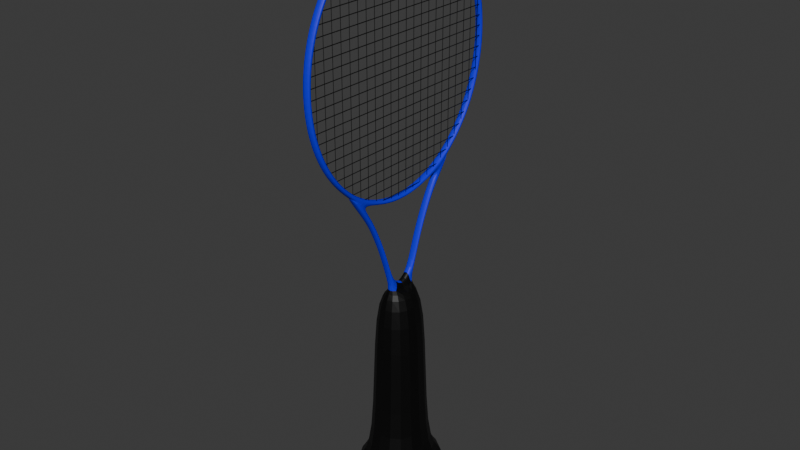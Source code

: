 # Source: Tennis_Racket.blend  (saved by Blender 4.0.36; exported with 4.5.12 LTS)
import bpy
from mathutils import Matrix  # noqa: F401  (used for matrix-valued properties, if any)

bpy.ops.wm.read_factory_settings(use_empty=True)
scene = bpy.context.scene
scene.name = 'Scene'

# ---- collections
col_collection = bpy.data.collections.new('Collection'); scene.collection.children.link(col_collection)

# ---- materials (node trees are filled in below, after node groups)
mat_material_002 = bpy.data.materials.new('Material.002')
mat_material_002.use_transparent_shadow = False
mat_material_003 = bpy.data.materials.new('Material.003')
mat_material_003.use_transparent_shadow = False
mat_material_001 = bpy.data.materials.new('Material.001')
mat_material_001.use_transparent_shadow = False

# ---- material node trees
mat_material_002.use_nodes = True; mat_material_002.node_tree.nodes.clear()
_N = mat_material_002.node_tree.nodes; _L = mat_material_002.node_tree.links
n0 = _N.new('ShaderNodeBsdfPrincipled'); n0.name = 'Principled BSDF'; n0.location = (10, 300)
n0.inputs[0].default_value = (0.0, 0.0, 0.0, 1.0)
n0.inputs[3].default_value = 1.45
n1 = _N.new('ShaderNodeOutputMaterial'); n1.name = 'Material Output'; n1.location = (300, 300)
_L.new(n0.outputs[0], n1.inputs[0])
n1.is_active_output = True
mat_material_003.use_nodes = True; mat_material_003.node_tree.nodes.clear()
_N = mat_material_003.node_tree.nodes; _L = mat_material_003.node_tree.links
n0 = _N.new('ShaderNodeBsdfPrincipled'); n0.name = 'Principled BSDF'; n0.location = (10, 300)
n0.inputs[0].default_value = (0.004054, 0.0, 0.8001, 1.0)
n0.inputs[3].default_value = 1.45
n1 = _N.new('ShaderNodeOutputMaterial'); n1.name = 'Material Output'; n1.location = (300, 300)
_L.new(n0.outputs[0], n1.inputs[0])
n1.is_active_output = True
mat_material_001.use_nodes = True; mat_material_001.node_tree.nodes.clear()
_N = mat_material_001.node_tree.nodes; _L = mat_material_001.node_tree.links
n0 = _N.new('ShaderNodeBsdfPrincipled'); n0.name = 'Principled BSDF'; n0.location = (10, 300)
n0.inputs[0].default_value = (0.0, 0.0, 0.0, 1.0)
n0.inputs[3].default_value = 1.45
n1 = _N.new('ShaderNodeOutputMaterial'); n1.name = 'Material Output'; n1.location = (300, 300)
_L.new(n0.outputs[0], n1.inputs[0])
n1.is_active_output = True

# ---- world
world_world = bpy.data.worlds.new('World'); scene.world = world_world
world_world.use_nodes = True; world_world.node_tree.nodes.clear()
_N = world_world.node_tree.nodes; _L = world_world.node_tree.links
n0 = _N.new('ShaderNodeOutputWorld'); n0.name = 'World Output'; n0.location = (300, 300)
n1 = _N.new('ShaderNodeBackground'); n1.name = 'Background'; n1.location = (10, 300)
n1.inputs[0].default_value = (0.05088, 0.05088, 0.05088, 1.0)
_L.new(n1.outputs[0], n0.inputs[0])
n0.is_active_output = True
world_world.color = (0.05088, 0.05088, 0.05088)
world_world.use_sun_shadow = False
world_world.sun_shadow_jitter_overblur = 0.0

# ---- meshes
me_cylinder = bpy.data.meshes.new('Cylinder')
me_cylinder.from_pydata([(5.96e-08, 1.0, -0.03355), (-5.96e-08, 1.0, 0.03355), (0.2181, 0.9808, -0.03355), (0.2181, 0.9808, 0.03355), (0.4279, 0.9239, -0.03355), (0.4279, 0.9239, 0.03355), (0.6211, 0.8315, -0.03355), (0.6211, 0.8315, 0.03355), (0.7906, 0.7071, -0.03355), (0.7906, 0.7071, 0.03355), (0.9296, 0.5556, -0.03355), (0.9296, 0.5556, 0.03355), (1.033, 0.3827, -0.03355), (1.033, 0.3827, 0.03355), (1.097, 0.1951, -0.03355), (1.097, 0.1951, 0.03355), (1.118, 0.0, -0.03355), (1.118, 0.0, 0.03355), (-1.118, 0.0, -0.03355), (-1.118, 0.0, 0.03355), (-1.097, 0.1951, -0.03355), (-1.097, 0.1951, 0.03355), (-1.033, 0.3827, -0.03355), (-1.033, 0.3827, 0.03355), (-0.9296, 0.5556, -0.03355), (-0.9296, 0.5556, 0.03355), (-0.7906, 0.7071, -0.03355), (-0.7906, 0.7071, 0.03355), (-0.6211, 0.8315, -0.03355), (-0.6211, 0.8315, 0.03355), (-0.4279, 0.9239, -0.03355), (-0.4279, 0.9239, 0.03355), (-0.2181, 0.9808, -0.03355), (-0.2181, 0.9808, 0.03355), (5.96e-08, 0.96, -0.03355), (-5.96e-08, 0.96, 0.03355), (0.2111, 0.9414, -0.03355), (0.2111, 0.9414, 0.03355), (0.4139, 0.8864, -0.03355), (0.4139, 0.8864, 0.03355), (0.6006, 0.7972, -0.03355), (0.6006, 0.7972, 0.03355), (0.7639, 0.6773, -0.03355), (0.7639, 0.6773, 0.03355), (0.8975, 0.5317, -0.03355), (0.8975, 0.5317, 0.03355), (0.9966, 0.3659, -0.03355), (0.9966, 0.3659, 0.03355), (1.057, 0.1864, -0.03355), (1.057, 0.1864, 0.03355), (1.078, 0.0, -0.03355), (1.078, 0.0, 0.03355), (-1.078, 0.0, -0.03355), (-1.078, 0.0, 0.03355), (-1.057, 0.1864, -0.03355), (-1.057, 0.1864, 0.03355), (-0.9966, 0.3659, -0.03355), (-0.9966, 0.3659, 0.03355), (-0.8975, 0.5317, -0.03355), (-0.8975, 0.5317, 0.03355), (-0.7639, 0.6773, -0.03355), (-0.7639, 0.6773, 0.03355), (-0.6006, 0.7972, -0.03355), (-0.6006, 0.7972, 0.03355), (-0.4139, 0.8864, -0.03355), (-0.4139, 0.8864, 0.03355), (-0.2111, 0.9414, -0.03355), (-0.2111, 0.9414, 0.03355), (0.875, 0.6011, 0.03355), (0.875, 0.6011, -0.03355), (1.129, 0.4282, -0.03355), (1.129, 0.4282, 0.03355), (1.049, 0.4256, 0.03355), (0.9091, 0.5727, 0.03355), (0.9091, 0.5727, -0.03355), (1.049, 0.4256, -0.03355), (1.238, 0.3556, 0.03355), (1.238, 0.3556, -0.03355), (1.158, 0.3531, 0.03355), (1.158, 0.3531, -0.03355), (1.417, 0.2689, 0.03355), (1.417, 0.2689, -0.03355), (1.337, 0.2664, 0.03355), (1.337, 0.2664, -0.03355), (1.641, 0.1835, 0.03355), (1.641, 0.1835, -0.03355), (1.561, 0.1809, 0.03355), (1.561, 0.1809, -0.03355), (1.934, 0.09736, 0.03355), (1.934, 0.09736, -0.03355), (1.853, 0.0948, 0.03355), (1.853, 0.0948, -0.03355), (1.934, -0.09468, 0.03355), (1.934, -0.09468, -0.03355), (1.853, -0.09723, 0.03355), (1.853, -0.09723, -0.03355), (1.942, 0.2466, 0.2185), (1.942, 0.2466, -0.2185), (1.942, -0.2439, 0.2185), (1.942, -0.2439, -0.2185), (3.505, 0.2466, 0.2185), (3.505, 0.2466, -0.2185), (3.505, -0.2439, 0.2185), (3.505, -0.2439, -0.2185), (3.55, 0.4325, 0.3841), (3.55, 0.4325, -0.3841), (3.55, -0.4298, 0.3841), (3.55, -0.4298, -0.3841), (3.814, 0.4325, 0.3841), (3.814, 0.4325, -0.3841), (3.814, -0.4298, 0.3841), (3.814, -0.4298, -0.3841), (5.96e-08, -1.0, -0.03355), (-5.96e-08, -1.0, 0.03355), (0.2181, -0.9808, -0.03355), (0.2181, -0.9808, 0.03355), (0.4279, -0.9239, -0.03355), (0.4279, -0.9239, 0.03355), (0.6211, -0.8315, -0.03355), (0.6211, -0.8315, 0.03355), (0.7906, -0.7071, -0.03355), (0.7906, -0.7071, 0.03355), (0.9296, -0.5556, -0.03355), (0.9296, -0.5556, 0.03355), (1.033, -0.3827, -0.03355), (1.033, -0.3827, 0.03355), (1.097, -0.1951, -0.03355), (1.097, -0.1951, 0.03355), (-1.097, -0.1951, -0.03355), (-1.097, -0.1951, 0.03355), (-1.033, -0.3827, -0.03355), (-1.033, -0.3827, 0.03355), (-0.9296, -0.5556, -0.03355), (-0.9296, -0.5556, 0.03355), (-0.7906, -0.7071, -0.03355), (-0.7906, -0.7071, 0.03355), (-0.6211, -0.8315, -0.03355), (-0.6211, -0.8315, 0.03355), (-0.4279, -0.9239, -0.03355), (-0.4279, -0.9239, 0.03355), (-0.2181, -0.9808, -0.03355), (-0.2181, -0.9808, 0.03355), (5.96e-08, -0.96, -0.03355), (-5.96e-08, -0.96, 0.03355), (0.2111, -0.9414, -0.03355), (0.2111, -0.9414, 0.03355), (0.4139, -0.8864, -0.03355), (0.4139, -0.8864, 0.03355), (0.6006, -0.7972, -0.03355), (0.6006, -0.7972, 0.03355), (0.7639, -0.6773, -0.03355), (0.7639, -0.6773, 0.03355), (0.8975, -0.5317, -0.03355), (0.8975, -0.5317, 0.03355), (0.9966, -0.3659, -0.03355), (0.9966, -0.3659, 0.03355), (1.057, -0.1864, -0.03355), (1.057, -0.1864, 0.03355), (-1.057, -0.1864, -0.03355), (-1.057, -0.1864, 0.03355), (-0.9966, -0.3659, -0.03355), (-0.9966, -0.3659, 0.03355), (-0.8975, -0.5317, -0.03355), (-0.8975, -0.5317, 0.03355), (-0.7639, -0.6773, -0.03355), (-0.7639, -0.6773, 0.03355), (-0.6006, -0.7972, -0.03355), (-0.6006, -0.7972, 0.03355), (-0.4139, -0.8864, -0.03355), (-0.4139, -0.8864, 0.03355), (-0.2111, -0.9414, -0.03355), (-0.2111, -0.9414, 0.03355), (0.875, -0.6011, 0.03355), (0.875, -0.6011, -0.03355), (1.129, -0.4282, -0.03355), (1.129, -0.4282, 0.03355), (1.049, -0.4256, 0.03355), (0.9091, -0.5727, 0.03355), (0.9091, -0.5727, -0.03355), (1.049, -0.4256, -0.03355), (1.238, -0.3556, 0.03355), (1.238, -0.3556, -0.03355), (1.158, -0.3531, 0.03355), (1.158, -0.3531, -0.03355), (1.417, -0.2689, 0.03355), (1.417, -0.2689, -0.03355), (1.337, -0.2664, 0.03355), (1.337, -0.2664, -0.03355), (1.641, -0.1835, 0.03355), (1.641, -0.1835, -0.03355), (1.561, -0.1809, 0.03355), (1.561, -0.1809, -0.03355), (1.934, -0.09736, 0.03355), (1.934, -0.09736, -0.03355), (1.853, -0.0948, 0.03355), (1.853, -0.0948, -0.03355), (1.934, 0.09468, 0.03355), (1.934, 0.09468, -0.03355), (1.853, 0.09723, 0.03355), (1.853, 0.09723, -0.03355), (1.942, -0.2466, 0.2185), (1.942, -0.2466, -0.2185), (1.942, 0.2439, 0.2185), (1.942, 0.2439, -0.2185), (3.505, -0.2466, 0.2185), (3.505, -0.2466, -0.2185), (3.505, 0.2439, 0.2185), (3.505, 0.2439, -0.2185), (3.55, -0.4325, 0.3841), (3.55, -0.4325, -0.3841), (3.55, 0.4298, 0.3841), (3.55, 0.4298, -0.3841), (3.814, -0.4325, 0.3841), (3.814, -0.4325, -0.3841), (3.814, 0.4298, 0.3841), (3.814, 0.4298, -0.3841)], [], [(0, 1, 3, 2), (2, 3, 5, 4), (4, 5, 7, 6), (6, 7, 9, 8), (8, 9, 11, 10), (73, 72, 71, 68), (12, 13, 15, 14), (14, 15, 17, 16), (18, 19, 21, 20), (20, 21, 23, 22), (22, 23, 25, 24), (24, 25, 27, 26), (26, 27, 29, 28), (28, 29, 31, 30), (30, 31, 33, 32), (32, 33, 1, 0), (34, 36, 37, 35), (36, 38, 39, 37), (38, 40, 41, 39), (40, 42, 43, 41), (42, 44, 45, 43), (44, 46, 47, 45), (46, 48, 49, 47), (48, 50, 51, 49), (52, 54, 55, 53), (54, 56, 57, 55), (56, 58, 59, 57), (58, 60, 61, 59), (60, 62, 63, 61), (62, 64, 65, 63), (64, 66, 67, 65), (66, 34, 35, 67), (0, 2, 36, 34), (3, 1, 35, 37), (2, 4, 38, 36), (5, 3, 37, 39), (4, 6, 40, 38), (7, 5, 39, 41), (6, 8, 42, 40), (9, 7, 41, 43), (8, 10, 44, 42), (11, 9, 43, 45), (10, 12, 46, 44), (13, 11, 45, 47), (12, 14, 48, 46), (15, 13, 47, 49), (14, 16, 50, 48), (17, 15, 49, 51), (18, 20, 54, 52), (21, 19, 53, 55), (20, 22, 56, 54), (23, 21, 55, 57), (22, 24, 58, 56), (25, 23, 57, 59), (24, 26, 60, 58), (27, 25, 59, 61), (26, 28, 62, 60), (29, 27, 61, 63), (28, 30, 64, 62), (31, 29, 63, 65), (30, 32, 66, 64), (33, 31, 65, 67), (32, 0, 34, 66), (1, 33, 67, 35), (69, 68, 71, 70), (74, 73, 68, 69), (75, 70, 77, 79), (75, 74, 69, 70), (12, 10, 74, 75), (13, 12, 75, 72), (10, 11, 73, 74), (11, 13, 72, 73), (79, 77, 81, 83), (70, 71, 76, 77), (71, 72, 78, 76), (72, 75, 79, 78), (82, 83, 87, 86), (77, 76, 80, 81), (78, 79, 83, 82), (76, 78, 82, 80), (84, 86, 90, 88), (80, 82, 86, 84), (83, 81, 85, 87), (81, 80, 84, 85), (91, 89, 93, 95), (87, 85, 89, 91), (85, 84, 88, 89), (86, 87, 91, 90), (94, 95, 93, 92), (89, 88, 96, 97), (90, 91, 95, 94), (88, 90, 94, 92), (99, 97, 101, 103), (88, 92, 98, 96), (93, 89, 97, 99), (92, 93, 99, 98), (101, 100, 104, 105), (97, 96, 100, 101), (96, 98, 102, 100), (98, 99, 103, 102), (107, 105, 109, 111), (100, 102, 106, 104), (102, 103, 107, 106), (103, 101, 105, 107), (109, 108, 110, 111), (105, 104, 108, 109), (104, 106, 110, 108), (106, 107, 111, 110), (112, 114, 115, 113), (114, 116, 117, 115), (116, 118, 119, 117), (118, 120, 121, 119), (120, 122, 123, 121), (177, 172, 175, 176), (124, 126, 127, 125), (126, 16, 17, 127), (18, 128, 129, 19), (128, 130, 131, 129), (130, 132, 133, 131), (132, 134, 135, 133), (134, 136, 137, 135), (136, 138, 139, 137), (138, 140, 141, 139), (140, 112, 113, 141), (142, 143, 145, 144), (144, 145, 147, 146), (146, 147, 149, 148), (148, 149, 151, 150), (150, 151, 153, 152), (152, 153, 155, 154), (154, 155, 157, 156), (156, 157, 51, 50), (52, 53, 159, 158), (158, 159, 161, 160), (160, 161, 163, 162), (162, 163, 165, 164), (164, 165, 167, 166), (166, 167, 169, 168), (168, 169, 171, 170), (170, 171, 143, 142), (112, 142, 144, 114), (115, 145, 143, 113), (114, 144, 146, 116), (117, 147, 145, 115), (116, 146, 148, 118), (119, 149, 147, 117), (118, 148, 150, 120), (121, 151, 149, 119), (120, 150, 152, 122), (123, 153, 151, 121), (122, 152, 154, 124), (125, 155, 153, 123), (124, 154, 156, 126), (127, 157, 155, 125), (126, 156, 50, 16), (17, 51, 157, 127), (18, 52, 158, 128), (129, 159, 53, 19), (128, 158, 160, 130), (131, 161, 159, 129), (130, 160, 162, 132), (133, 163, 161, 131), (132, 162, 164, 134), (135, 165, 163, 133), (134, 164, 166, 136), (137, 167, 165, 135), (136, 166, 168, 138), (139, 169, 167, 137), (138, 168, 170, 140), (141, 171, 169, 139), (140, 170, 142, 112), (113, 143, 171, 141), (173, 174, 175, 172), (178, 173, 172, 177), (179, 183, 181, 174), (179, 174, 173, 178), (124, 179, 178, 122), (125, 176, 179, 124), (122, 178, 177, 123), (123, 177, 176, 125), (183, 187, 185, 181), (174, 181, 180, 175), (175, 180, 182, 176), (176, 182, 183, 179), (186, 190, 191, 187), (181, 185, 184, 180), (182, 186, 187, 183), (180, 184, 186, 182), (188, 192, 194, 190), (184, 188, 190, 186), (187, 191, 189, 185), (185, 189, 188, 184), (195, 199, 197, 193), (191, 195, 193, 189), (189, 193, 192, 188), (190, 194, 195, 191), (198, 196, 197, 199), (193, 201, 200, 192), (194, 198, 199, 195), (192, 196, 198, 194), (203, 207, 205, 201), (192, 200, 202, 196), (197, 203, 201, 193), (196, 202, 203, 197), (205, 209, 208, 204), (201, 205, 204, 200), (200, 204, 206, 202), (202, 206, 207, 203), (211, 215, 213, 209), (204, 208, 210, 206), (206, 210, 211, 207), (207, 211, 209, 205), (213, 215, 214, 212), (209, 213, 212, 208), (208, 212, 214, 210), (210, 214, 215, 211)])
me_cylinder.polygons.foreach_set('material_index', [1, 1, 1, 1, 1, 1, 1, 1, 1, 1, 1, 1, 1, 1, 1, 1, 1, 1, 1, 1, 1, 1, 1, 1, 1, 1, 1, 1, 1, 1, 1, 1, 1, 1, 1, 1, 1, 1, 1, 1, 1, 1, 1, 1, 1, 1, 1, 1, 1, 1, 1, 1, 1, 1, 1, 1, 1, 1, 1, 1, 1, 1, 1, 1, 1, 1, 1, 1, 1, 1, 1, 1, 1, 1, 1, 1, 1, 1, 1, 1, 1, 1, 1, 1, 0, 1, 1, 1, 0, 0, 0, 0, 0, 0, 0, 0, 0, 0, 0, 0, 0, 0, 0, 0, 0, 0, 0, 0, 1, 1, 1, 1, 1, 1, 1, 1, 1, 1, 1, 1, 1, 1, 1, 1, 1, 1, 1, 1, 1, 1, 1, 1, 1, 1, 1, 1, 1, 1, 1, 1, 1, 1, 1, 1, 1, 1, 1, 1, 1, 1, 1, 1, 1, 1, 1, 1, 1, 1, 1, 1, 1, 1, 1, 1, 1, 1, 1, 1, 1, 1, 1, 1, 1, 1, 1, 1, 1, 1, 1, 1, 1, 1, 1, 1, 1, 1, 1, 1, 1, 1, 1, 1, 0, 1, 1, 1, 0, 0, 1, 0, 0, 0, 0, 0, 0, 0, 0, 0, 0, 0, 0, 0, 0, 0, 0, 0])
_uv = me_cylinder.uv_layers.new(name='UVMap')
_uv.uv.foreach_set('vector', [1.0, 0.0, 1.0, 1.0, 0.9688, 1.0, 0.9688, 0.0, 0.9688, 0.0, 0.9688, 1.0, 0.9375, 1.0, 0.9375, 0.0, 0.9375, 0.0, 0.9375, 1.0, 0.9062, 1.0, 0.9062, 0.0, 0.9062, 0.0, 0.9062, 1.0, 0.875, 1.0, 0.875, 0.0, 0.875, 0.0, 0.875, 1.0, 0.8438, 1.0, 0.8438, 0.0, 0.8429, 1.0, 0.8125, 1.0, 0.8125, 1.0, 0.8438, 1.0, 0.8125, 0.0, 0.8125, 1.0, 0.7812, 1.0, 0.7812, 0.0, 0.7812, 0.0, 0.7812, 1.0, 0.75, 1.0, 0.75, 0.0, 0.25, 0.0, 0.25, 1.0, 0.2188, 1.0, 0.2188, 0.0, 0.2188, 0.0, 0.2188, 1.0, 0.1875, 1.0, 0.1875, 0.0, 0.1875, 0.0, 0.1875, 1.0, 0.1562, 1.0, 0.1562, 0.0, 0.1562, 0.0, 0.1562, 1.0, 0.125, 1.0, 0.125, 0.0, 0.125, 0.0, 0.125, 1.0, 0.09375, 1.0, 0.09375, 0.0, 0.09375, 0.0, 0.09375, 1.0, 0.0625, 1.0, 0.0625, 0.0, 0.0625, 0.0, 0.0625, 1.0, 0.03125, 1.0, 0.03125, 0.0, 0.03125, 0.0, 0.03125, 1.0, 0.0, 1.0, 0.0, 0.0, 1.0, 0.0, 0.9688, 0.0, 0.9688, 1.0, 1.0, 1.0, 0.9688, 0.0, 0.9375, 0.0, 0.9375, 1.0, 0.9688, 1.0, 0.9375, 0.0, 0.9062, 0.0, 0.9062, 1.0, 0.9375, 1.0, 0.9062, 0.0, 0.875, 0.0, 0.875, 1.0, 0.9062, 1.0, 0.875, 0.0, 0.8438, 0.0, 0.8438, 1.0, 0.875, 1.0, 0.8438, 0.0, 0.8125, 0.0, 0.8125, 1.0, 0.8438, 1.0, 0.8125, 0.0, 0.7812, 0.0, 0.7812, 1.0, 0.8125, 1.0, 0.7812, 0.0, 0.75, 0.0, 0.75, 1.0, 0.7812, 1.0, 0.25, 0.0, 0.2188, 0.0, 0.2188, 1.0, 0.25, 1.0, 0.2188, 0.0, 0.1875, 0.0, 0.1875, 1.0, 0.2188, 1.0, 0.1875, 0.0, 0.1562, 0.0, 0.1562, 1.0, 0.1875, 1.0, 0.1562, 0.0, 0.125, 0.0, 0.125, 1.0, 0.1562, 1.0, 0.125, 0.0, 0.09375, 0.0, 0.09375, 1.0, 0.125, 1.0, 0.09375, 0.0, 0.0625, 0.0, 0.0625, 1.0, 0.09375, 1.0, 0.0625, 0.0, 0.03125, 0.0, 0.03125, 1.0, 0.0625, 1.0, 0.03125, 0.0, 0.0, 0.0, 0.0, 1.0, 0.03125, 1.0, 1.0, 0.0, 0.9688, 0.0, 0.9688, 0.0, 1.0, 0.0, 0.9688, 1.0, 1.0, 1.0, 1.0, 1.0, 0.9688, 1.0, 0.9688, 0.0, 0.9375, 0.0, 0.9375, 0.0, 0.9688, 0.0, 0.9375, 1.0, 0.9688, 1.0, 0.9688, 1.0, 0.9375, 1.0, 0.9375, 0.0, 0.9062, 0.0, 0.9062, 0.0, 0.9375, 0.0, 0.9062, 1.0, 0.9375, 1.0, 0.9375, 1.0, 0.9062, 1.0, 0.9062, 0.0, 0.875, 0.0, 0.875, 0.0, 0.9062, 0.0, 0.875, 1.0, 0.9062, 1.0, 0.9062, 1.0, 0.875, 1.0, 0.875, 0.0, 0.8438, 0.0, 0.8438, 0.0, 0.875, 0.0, 0.8438, 1.0, 0.875, 1.0, 0.875, 1.0, 0.8438, 1.0, 0.8438, 0.0, 0.8125, 0.0, 0.8125, 0.0, 0.8438, 0.0, 0.8125, 1.0, 0.8438, 1.0, 0.8438, 1.0, 0.8125, 1.0, 0.8125, 0.0, 0.7812, 0.0, 0.7812, 0.0, 0.8125, 0.0, 0.7812, 1.0, 0.8125, 1.0, 0.8125, 1.0, 0.7812, 1.0, 0.7812, 0.0, 0.75, 0.0, 0.75, 0.0, 0.7812, 0.0, 0.75, 1.0, 0.7812, 1.0, 0.7812, 1.0, 0.75, 1.0, 0.25, 0.0, 0.2188, 0.0, 0.2188, 0.0, 0.25, 0.0, 0.2188, 1.0, 0.25, 1.0, 0.25, 1.0, 0.2188, 1.0, 0.2188, 0.0, 0.1875, 0.0, 0.1875, 0.0, 0.2188, 0.0, 0.1875, 1.0, 0.2188, 1.0, 0.2188, 1.0, 0.1875, 1.0, 0.1875, 0.0, 0.1562, 0.0, 0.1562, 0.0, 0.1875, 0.0, 0.1562, 1.0, 0.1875, 1.0, 0.1875, 1.0, 0.1562, 1.0, 0.1562, 0.0, 0.125, 0.0, 0.125, 0.0, 0.1562, 0.0, 0.125, 1.0, 0.1562, 1.0, 0.1562, 1.0, 0.125, 1.0, 0.125, 0.0, 0.09375, 0.0, 0.09375, 0.0, 0.125, 0.0, 0.09375, 1.0, 0.125, 1.0, 0.125, 1.0, 0.09375, 1.0, 0.09375, 0.0, 0.0625, 0.0, 0.0625, 0.0, 0.09375, 0.0, 0.0625, 1.0, 0.09375, 1.0, 0.09375, 1.0, 0.0625, 1.0, 0.0625, 0.0, 0.03125, 0.0, 0.03125, 0.0, 0.0625, 0.0, 0.03125, 1.0, 0.0625, 1.0, 0.0625, 1.0, 0.03125, 1.0, 0.03125, 0.0, 0.0, 0.0, 0.0, 0.0, 0.03125, 0.0, 0.0, 1.0, 0.03125, 1.0, 0.03125, 1.0, 0.0, 1.0, 0.8438, 0.0, 0.8438, 1.0, 0.8125, 1.0, 0.8125, 0.0, 0.8429, 0.0, 0.8429, 1.0, 0.8438, 1.0, 0.8438, 0.0, 0.8125, 0.0, 0.8125, 0.0, 0.8125, 0.0, 0.8125, 0.0, 0.8125, 0.0, 0.8429, 0.0, 0.8438, 0.0, 0.8125, 0.0, 0.8125, 0.0, 0.8438, 0.0, 0.8429, 0.0, 0.8125, 0.0, 0.8125, 1.0, 0.8125, 0.0, 0.8125, 0.0, 0.8125, 1.0, 0.8438, 0.0, 0.8438, 1.0, 0.8429, 1.0, 0.8429, 0.0, 0.8438, 1.0, 0.8125, 1.0, 0.8125, 1.0, 0.8429, 1.0, 0.8125, 0.0, 0.8125, 0.0, 0.8125, 0.0, 0.8125, 0.0, 0.8125, 0.0, 0.8125, 1.0, 0.8125, 1.0, 0.8125, 0.0, 0.8125, 1.0, 0.8125, 1.0, 0.8125, 1.0, 0.8125, 1.0, 0.8125, 1.0, 0.8125, 0.0, 0.8125, 0.0, 0.8125, 1.0, 0.8125, 1.0, 0.8125, 0.0, 0.8125, 0.0, 0.8125, 1.0, 0.8125, 0.0, 0.8125, 1.0, 0.8125, 1.0, 0.8125, 0.0, 0.8125, 1.0, 0.8125, 0.0, 0.8125, 0.0, 0.8125, 1.0, 0.8125, 1.0, 0.8125, 1.0, 0.8125, 1.0, 0.8125, 1.0, 0.8125, 1.0, 0.8125, 1.0, 0.8125, 1.0, 0.8125, 1.0, 0.8125, 1.0, 0.8125, 1.0, 0.8125, 1.0, 0.8125, 1.0, 0.8125, 0.0, 0.8125, 0.0, 0.8125, 0.0, 0.8125, 0.0, 0.8125, 0.0, 0.8125, 1.0, 0.8125, 1.0, 0.8125, 0.0, 0.8125, 0.0, 0.8125, 0.0, 0.8125, 0.0, 0.8125, 0.0, 0.8125, 0.0, 0.8125, 0.0, 0.8125, 0.0, 0.8125, 0.0, 0.8125, 0.0, 0.8125, 1.0, 0.8125, 1.0, 0.8125, 0.0, 0.8125, 1.0, 0.8125, 0.0, 0.8125, 0.0, 0.8125, 1.0, 0.8125, 1.0, 0.8125, 0.0, 0.8125, 0.0, 0.8125, 1.0, 0.8125, 0.0, 0.8125, 1.0, 0.8125, 1.0, 0.8125, 0.0, 0.8125, 1.0, 0.8125, 0.0, 0.8125, 0.0, 0.8125, 1.0, 0.8125, 1.0, 0.8125, 1.0, 0.8125, 1.0, 0.8125, 1.0, 0.8125, 0.0, 0.8125, 0.0, 0.8125, 0.0, 0.8125, 0.0, 0.8125, 1.0, 0.8125, 1.0, 0.8125, 1.0, 0.8125, 1.0, 0.8125, 0.0, 0.8125, 0.0, 0.8125, 0.0, 0.8125, 0.0, 0.8125, 1.0, 0.8125, 0.0, 0.8125, 0.0, 0.8125, 1.0, 0.8125, 0.0, 0.8125, 1.0, 0.8125, 1.0, 0.8125, 0.0, 0.8125, 0.0, 0.8125, 1.0, 0.8125, 1.0, 0.8125, 0.0, 0.8125, 1.0, 0.8125, 1.0, 0.8125, 1.0, 0.8125, 1.0, 0.8125, 1.0, 0.8125, 0.0, 0.8125, 0.0, 0.8125, 1.0, 0.8125, 0.0, 0.8125, 0.0, 0.8125, 0.0, 0.8125, 0.0, 0.8125, 1.0, 0.8125, 1.0, 0.8125, 1.0, 0.8125, 1.0, 0.8125, 1.0, 0.8125, 0.0, 0.8125, 0.0, 0.8125, 1.0, 0.8125, 0.0, 0.8125, 0.0, 0.8125, 0.0, 0.8125, 0.0, 0.8125, 0.0, 0.8125, 1.0, 0.8125, 1.0, 0.8125, 0.0, 0.8125, 0.0, 0.8125, 1.0, 0.8125, 1.0, 0.8125, 0.0, 0.8125, 1.0, 0.8125, 1.0, 0.8125, 1.0, 0.8125, 1.0, 0.8125, 1.0, 0.8125, 0.0, 0.8125, 0.0, 0.8125, 1.0, 1.0, 0.0, 0.9688, 0.0, 0.9688, 1.0, 1.0, 1.0, 0.9688, 0.0, 0.9375, 0.0, 0.9375, 1.0, 0.9688, 1.0, 0.9375, 0.0, 0.9062, 0.0, 0.9062, 1.0, 0.9375, 1.0, 0.9062, 0.0, 0.875, 0.0, 0.875, 1.0, 0.9062, 1.0, 0.875, 0.0, 0.8438, 0.0, 0.8438, 1.0, 0.875, 1.0, 0.8429, 1.0, 0.8438, 1.0, 0.8125, 1.0, 0.8125, 1.0, 0.8125, 0.0, 0.7812, 0.0, 0.7812, 1.0, 0.8125, 1.0, 0.7812, 0.0, 0.75, 0.0, 0.75, 1.0, 0.7812, 1.0, 0.25, 0.0, 0.2188, 0.0, 0.2188, 1.0, 0.25, 1.0, 0.2188, 0.0, 0.1875, 0.0, 0.1875, 1.0, 0.2188, 1.0, 0.1875, 0.0, 0.1562, 0.0, 0.1562, 1.0, 0.1875, 1.0, 0.1562, 0.0, 0.125, 0.0, 0.125, 1.0, 0.1562, 1.0, 0.125, 0.0, 0.09375, 0.0, 0.09375, 1.0, 0.125, 1.0, 0.09375, 0.0, 0.0625, 0.0, 0.0625, 1.0, 0.09375, 1.0, 0.0625, 0.0, 0.03125, 0.0, 0.03125, 1.0, 0.0625, 1.0, 0.03125, 0.0, 0.0, 0.0, 0.0, 1.0, 0.03125, 1.0, 1.0, 0.0, 1.0, 1.0, 0.9688, 1.0, 0.9688, 0.0, 0.9688, 0.0, 0.9688, 1.0, 0.9375, 1.0, 0.9375, 0.0, 0.9375, 0.0, 0.9375, 1.0, 0.9062, 1.0, 0.9062, 0.0, 0.9062, 0.0, 0.9062, 1.0, 0.875, 1.0, 0.875, 0.0, 0.875, 0.0, 0.875, 1.0, 0.8438, 1.0, 0.8438, 0.0, 0.8438, 0.0, 0.8438, 1.0, 0.8125, 1.0, 0.8125, 0.0, 0.8125, 0.0, 0.8125, 1.0, 0.7812, 1.0, 0.7812, 0.0, 0.7812, 0.0, 0.7812, 1.0, 0.75, 1.0, 0.75, 0.0, 0.25, 0.0, 0.25, 1.0, 0.2188, 1.0, 0.2188, 0.0, 0.2188, 0.0, 0.2188, 1.0, 0.1875, 1.0, 0.1875, 0.0, 0.1875, 0.0, 0.1875, 1.0, 0.1562, 1.0, 0.1562, 0.0, 0.1562, 0.0, 0.1562, 1.0, 0.125, 1.0, 0.125, 0.0, 0.125, 0.0, 0.125, 1.0, 0.09375, 1.0, 0.09375, 0.0, 0.09375, 0.0, 0.09375, 1.0, 0.0625, 1.0, 0.0625, 0.0, 0.0625, 0.0, 0.0625, 1.0, 0.03125, 1.0, 0.03125, 0.0, 0.03125, 0.0, 0.03125, 1.0, 0.0, 1.0, 0.0, 0.0, 1.0, 0.0, 1.0, 0.0, 0.9688, 0.0, 0.9688, 0.0, 0.9688, 1.0, 0.9688, 1.0, 1.0, 1.0, 1.0, 1.0, 0.9688, 0.0, 0.9688, 0.0, 0.9375, 0.0, 0.9375, 0.0, 0.9375, 1.0, 0.9375, 1.0, 0.9688, 1.0, 0.9688, 1.0, 0.9375, 0.0, 0.9375, 0.0, 0.9062, 0.0, 0.9062, 0.0, 0.9062, 1.0, 0.9062, 1.0, 0.9375, 1.0, 0.9375, 1.0, 0.9062, 0.0, 0.9062, 0.0, 0.875, 0.0, 0.875, 0.0, 0.875, 1.0, 0.875, 1.0, 0.9062, 1.0, 0.9062, 1.0, 0.875, 0.0, 0.875, 0.0, 0.8438, 0.0, 0.8438, 0.0, 0.8438, 1.0, 0.8438, 1.0, 0.875, 1.0, 0.875, 1.0, 0.8438, 0.0, 0.8438, 0.0, 0.8125, 0.0, 0.8125, 0.0, 0.8125, 1.0, 0.8125, 1.0, 0.8438, 1.0, 0.8438, 1.0, 0.8125, 0.0, 0.8125, 0.0, 0.7812, 0.0, 0.7812, 0.0, 0.7812, 1.0, 0.7812, 1.0, 0.8125, 1.0, 0.8125, 1.0, 0.7812, 0.0, 0.7812, 0.0, 0.75, 0.0, 0.75, 0.0, 0.75, 1.0, 0.75, 1.0, 0.7812, 1.0, 0.7812, 1.0, 0.25, 0.0, 0.25, 0.0, 0.2188, 0.0, 0.2188, 0.0, 0.2188, 1.0, 0.2188, 1.0, 0.25, 1.0, 0.25, 1.0, 0.2188, 0.0, 0.2188, 0.0, 0.1875, 0.0, 0.1875, 0.0, 0.1875, 1.0, 0.1875, 1.0, 0.2188, 1.0, 0.2188, 1.0, 0.1875, 0.0, 0.1875, 0.0, 0.1562, 0.0, 0.1562, 0.0, 0.1562, 1.0, 0.1562, 1.0, 0.1875, 1.0, 0.1875, 1.0, 0.1562, 0.0, 0.1562, 0.0, 0.125, 0.0, 0.125, 0.0, 0.125, 1.0, 0.125, 1.0, 0.1562, 1.0, 0.1562, 1.0, 0.125, 0.0, 0.125, 0.0, 0.09375, 0.0, 0.09375, 0.0, 0.09375, 1.0, 0.09375, 1.0, 0.125, 1.0, 0.125, 1.0, 0.09375, 0.0, 0.09375, 0.0, 0.0625, 0.0, 0.0625, 0.0, 0.0625, 1.0, 0.0625, 1.0, 0.09375, 1.0, 0.09375, 1.0, 0.0625, 0.0, 0.0625, 0.0, 0.03125, 0.0, 0.03125, 0.0, 0.03125, 1.0, 0.03125, 1.0, 0.0625, 1.0, 0.0625, 1.0, 0.03125, 0.0, 0.03125, 0.0, 0.0, 0.0, 0.0, 0.0, 0.0, 1.0, 0.0, 1.0, 0.03125, 1.0, 0.03125, 1.0, 0.8438, 0.0, 0.8125, 0.0, 0.8125, 1.0, 0.8438, 1.0, 0.8429, 0.0, 0.8438, 0.0, 0.8438, 1.0, 0.8429, 1.0, 0.8125, 0.0, 0.8125, 0.0, 0.8125, 0.0, 0.8125, 0.0, 0.8125, 0.0, 0.8125, 0.0, 0.8438, 0.0, 0.8429, 0.0, 0.8125, 0.0, 0.8125, 0.0, 0.8429, 0.0, 0.8438, 0.0, 0.8125, 1.0, 0.8125, 1.0, 0.8125, 0.0, 0.8125, 0.0, 0.8438, 0.0, 0.8429, 0.0, 0.8429, 1.0, 0.8438, 1.0, 0.8438, 1.0, 0.8429, 1.0, 0.8125, 1.0, 0.8125, 1.0, 0.8125, 0.0, 0.8125, 0.0, 0.8125, 0.0, 0.8125, 0.0, 0.8125, 0.0, 0.8125, 0.0, 0.8125, 1.0, 0.8125, 1.0, 0.8125, 1.0, 0.8125, 1.0, 0.8125, 1.0, 0.8125, 1.0, 0.8125, 1.0, 0.8125, 1.0, 0.8125, 0.0, 0.8125, 0.0, 0.8125, 1.0, 0.8125, 1.0, 0.8125, 0.0, 0.8125, 0.0, 0.8125, 0.0, 0.8125, 0.0, 0.8125, 1.0, 0.8125, 1.0, 0.8125, 1.0, 0.8125, 1.0, 0.8125, 0.0, 0.8125, 0.0, 0.8125, 1.0, 0.8125, 1.0, 0.8125, 1.0, 0.8125, 1.0, 0.8125, 1.0, 0.8125, 1.0, 0.8125, 1.0, 0.8125, 1.0, 0.8125, 1.0, 0.8125, 1.0, 0.8125, 1.0, 0.8125, 1.0, 0.8125, 0.0, 0.8125, 0.0, 0.8125, 0.0, 0.8125, 0.0, 0.8125, 0.0, 0.8125, 0.0, 0.8125, 1.0, 0.8125, 1.0, 0.8125, 0.0, 0.8125, 0.0, 0.8125, 0.0, 0.8125, 0.0, 0.8125, 0.0, 0.8125, 0.0, 0.8125, 0.0, 0.8125, 0.0, 0.8125, 0.0, 0.8125, 0.0, 0.8125, 1.0, 0.8125, 1.0, 0.8125, 1.0, 0.8125, 1.0, 0.8125, 0.0, 0.8125, 0.0, 0.8125, 1.0, 0.8125, 1.0, 0.8125, 0.0, 0.8125, 0.0, 0.8125, 0.0, 0.8125, 0.0, 0.8125, 1.0, 0.8125, 1.0, 0.8125, 1.0, 0.8125, 1.0, 0.8125, 0.0, 0.8125, 0.0, 0.8125, 1.0, 0.8125, 1.0, 0.8125, 1.0, 0.8125, 1.0, 0.8125, 0.0, 0.8125, 0.0, 0.8125, 0.0, 0.8125, 0.0, 0.8125, 1.0, 0.8125, 1.0, 0.8125, 1.0, 0.8125, 1.0, 0.8125, 0.0, 0.8125, 0.0, 0.8125, 0.0, 0.8125, 0.0, 0.8125, 1.0, 0.8125, 1.0, 0.8125, 0.0, 0.8125, 0.0, 0.8125, 0.0, 0.8125, 0.0, 0.8125, 1.0, 0.8125, 1.0, 0.8125, 0.0, 0.8125, 0.0, 0.8125, 1.0, 0.8125, 1.0, 0.8125, 1.0, 0.8125, 1.0, 0.8125, 1.0, 0.8125, 1.0, 0.8125, 1.0, 0.8125, 1.0, 0.8125, 0.0, 0.8125, 0.0, 0.8125, 0.0, 0.8125, 0.0, 0.8125, 0.0, 0.8125, 0.0, 0.8125, 1.0, 0.8125, 1.0, 0.8125, 1.0, 0.8125, 1.0, 0.8125, 1.0, 0.8125, 1.0, 0.8125, 0.0, 0.8125, 0.0, 0.8125, 0.0, 0.8125, 0.0, 0.8125, 0.0, 0.8125, 0.0, 0.8125, 0.0, 0.8125, 0.0, 0.8125, 1.0, 0.8125, 1.0, 0.8125, 0.0, 0.8125, 0.0, 0.8125, 1.0, 0.8125, 1.0, 0.8125, 1.0, 0.8125, 1.0, 0.8125, 1.0, 0.8125, 1.0, 0.8125, 1.0, 0.8125, 1.0, 0.8125, 0.0, 0.8125, 0.0])
me_cylinder.materials.append(mat_material_002)
me_cylinder.materials.append(mat_material_003)
me_cylinder.update()
me_plane = bpy.data.meshes.new('Plane')
me_plane.from_pydata([(0.3103, -0.913, 0.0), (0.2414, -0.913, 0.0), (0.1724, -0.913, 0.0), (0.1034, -0.913, 0.0), (0.03448, -0.913, 0.0), (-0.03448, -0.913, 0.0), (-0.1034, -0.913, 0.0), (-0.1724, -0.913, 0.0), (-0.2414, -0.913, 0.0), (-0.3103, -0.913, 0.0), (0.4483, -0.8261, 0.0), (0.3793, -0.8261, 0.0), (0.3103, -0.8261, 0.0), (0.2414, -0.8261, 0.0), (0.1724, -0.8261, 0.0), (0.1034, -0.8261, 0.0), (0.03448, -0.8261, 0.0), (-0.03448, -0.8261, 0.0), (-0.1034, -0.8261, 0.0), (-0.1724, -0.8261, 0.0), (-0.2414, -0.8261, 0.0), (-0.3103, -0.8261, 0.0), (-0.3793, -0.8261, 0.0), (-0.4483, -0.8261, 0.0), (0.5862, -0.7391, 0.0), (0.5172, -0.7391, 0.0), (0.4483, -0.7391, 0.0), (0.3793, -0.7391, 0.0), (0.3103, -0.7391, 0.0), (0.2414, -0.7391, 0.0), (0.1724, -0.7391, 0.0), (0.1034, -0.7391, 0.0), (0.03448, -0.7391, 0.0), (-0.03448, -0.7391, 0.0), (-0.1034, -0.7391, 0.0), (-0.1724, -0.7391, 0.0), (-0.2414, -0.7391, 0.0), (-0.3103, -0.7391, 0.0), (-0.3793, -0.7391, 0.0), (-0.4483, -0.7391, 0.0), (-0.5172, -0.7391, 0.0), (-0.5862, -0.7391, 0.0), (0.6552, -0.6522, 0.0), (0.5862, -0.6522, 0.0), (0.5172, -0.6522, 0.0), (0.4483, -0.6522, 0.0), (0.3793, -0.6522, 0.0), (0.3103, -0.6522, 0.0), (0.2414, -0.6522, 0.0), (0.1724, -0.6522, 0.0), (0.1034, -0.6522, 0.0), (0.03448, -0.6522, 0.0), (-0.03448, -0.6522, 0.0), (-0.1034, -0.6522, 0.0), (-0.1724, -0.6522, 0.0), (-0.2414, -0.6522, 0.0), (-0.3103, -0.6522, 0.0), (-0.3793, -0.6522, 0.0), (-0.4483, -0.6522, 0.0), (-0.5172, -0.6522, 0.0), (-0.5862, -0.6522, 0.0), (-0.6552, -0.6522, 0.0), (0.7241, -0.5652, 0.0), (0.6552, -0.5652, 0.0), (0.5862, -0.5652, 0.0), (0.5172, -0.5652, 0.0), (0.4483, -0.5652, 0.0), (0.3793, -0.5652, 0.0), (0.3103, -0.5652, 0.0), (0.2414, -0.5652, 0.0), (0.1724, -0.5652, 0.0), (0.1034, -0.5652, 0.0), (0.03448, -0.5652, 0.0), (-0.03448, -0.5652, 0.0), (-0.1034, -0.5652, 0.0), (-0.1724, -0.5652, 0.0), (-0.2414, -0.5652, 0.0), (-0.3103, -0.5652, 0.0), (-0.3793, -0.5652, 0.0), (-0.4483, -0.5652, 0.0), (-0.5172, -0.5652, 0.0), (-0.5862, -0.5652, 0.0), (-0.6552, -0.5652, 0.0), (-0.7241, -0.5652, 0.0), (0.7931, -0.4783, 0.0), (0.7241, -0.4783, 0.0), (0.6552, -0.4783, 0.0), (0.5862, -0.4783, 0.0), (0.5172, -0.4783, 0.0), (0.4483, -0.4783, 0.0), (0.3793, -0.4783, 0.0), (0.3103, -0.4783, 0.0), (0.2414, -0.4783, 0.0), (0.1724, -0.4783, 0.0), (0.1034, -0.4783, 0.0), (0.03448, -0.4783, 0.0), (-0.03448, -0.4783, 0.0), (-0.1034, -0.4783, 0.0), (-0.1724, -0.4783, 0.0), (-0.2414, -0.4783, 0.0), (-0.3103, -0.4783, 0.0), (-0.3793, -0.4783, 0.0), (-0.4483, -0.4783, 0.0), (-0.5172, -0.4783, 0.0), (-0.5862, -0.4783, 0.0), (-0.6552, -0.4783, 0.0), (-0.7241, -0.4783, 0.0), (0.7931, -0.3913, 0.0), (0.7241, -0.3913, 0.0), (0.6552, -0.3913, 0.0), (0.5862, -0.3913, 0.0), (0.5172, -0.3913, 0.0), (0.4483, -0.3913, 0.0), (0.3793, -0.3913, 0.0), (0.3103, -0.3913, 0.0), (0.2414, -0.3913, 0.0), (0.1724, -0.3913, 0.0), (0.1034, -0.3913, 0.0), (0.03448, -0.3913, 0.0), (-0.03448, -0.3913, 0.0), (-0.1034, -0.3913, 0.0), (-0.1724, -0.3913, 0.0), (-0.2414, -0.3913, 0.0), (-0.3103, -0.3913, 0.0), (-0.3793, -0.3913, 0.0), (-0.4483, -0.3913, 0.0), (-0.5172, -0.3913, 0.0), (-0.5862, -0.3913, 0.0), (-0.6552, -0.3913, 0.0), (-0.7241, -0.3913, 0.0), (-0.7931, -0.3913, 0.0), (0.8621, -0.3043, 0.0), (0.7931, -0.3043, 0.0), (0.7241, -0.3043, 0.0), (0.6552, -0.3043, 0.0), (0.5862, -0.3043, 0.0), (0.5172, -0.3043, 0.0), (0.4483, -0.3043, 0.0), (0.3793, -0.3043, 0.0), (0.3103, -0.3043, 0.0), (0.2414, -0.3043, 0.0), (0.1724, -0.3043, 0.0), (0.1034, -0.3043, 0.0), (0.03448, -0.3043, 0.0), (-0.03448, -0.3043, 0.0), (-0.1034, -0.3043, 0.0), (-0.1724, -0.3043, 0.0), (-0.2414, -0.3043, 0.0), (-0.3103, -0.3043, 0.0), (-0.3793, -0.3043, 0.0), (-0.4483, -0.3043, 0.0), (-0.5172, -0.3043, 0.0), (-0.5862, -0.3043, 0.0), (-0.6552, -0.3043, 0.0), (-0.7241, -0.3043, 0.0), (-0.7931, -0.3043, 0.0), (0.8621, -0.2174, 0.0), (0.7931, -0.2174, 0.0), (0.7241, -0.2174, 0.0), (0.6552, -0.2174, 0.0), (0.5862, -0.2174, 0.0), (0.5172, -0.2174, 0.0), (0.4483, -0.2174, 0.0), (0.3793, -0.2174, 0.0), (0.3103, -0.2174, 0.0), (0.2414, -0.2174, 0.0), (0.1724, -0.2174, 0.0), (0.1034, -0.2174, 0.0), (0.03448, -0.2174, 0.0), (-0.03448, -0.2174, 0.0), (-0.1034, -0.2174, 0.0), (-0.1724, -0.2174, 0.0), (-0.2414, -0.2174, 0.0), (-0.3103, -0.2174, 0.0), (-0.3793, -0.2174, 0.0), (-0.4483, -0.2174, 0.0), (-0.5172, -0.2174, 0.0), (-0.5862, -0.2174, 0.0), (-0.6552, -0.2174, 0.0), (-0.7241, -0.2174, 0.0), (-0.7931, -0.2174, 0.0), (-0.8621, -0.2174, 0.0), (0.8621, -0.1304, 0.0), (0.7931, -0.1304, 0.0), (0.7241, -0.1304, 0.0), (0.6552, -0.1304, 0.0), (0.5862, -0.1304, 0.0), (0.5172, -0.1304, 0.0), (0.4483, -0.1304, 0.0), (0.3793, -0.1304, 0.0), (0.3103, -0.1304, 0.0), (0.2414, -0.1304, 0.0), (0.1724, -0.1304, 0.0), (0.1034, -0.1304, 0.0), (0.03448, -0.1304, 0.0), (-0.03448, -0.1304, 0.0), (-0.1034, -0.1304, 0.0), (-0.1724, -0.1304, 0.0), (-0.2414, -0.1304, 0.0), (-0.3103, -0.1304, 0.0), (-0.3793, -0.1304, 0.0), (-0.4483, -0.1304, 0.0), (-0.5172, -0.1304, 0.0), (-0.5862, -0.1304, 0.0), (-0.6552, -0.1304, 0.0), (-0.7241, -0.1304, 0.0), (-0.7931, -0.1304, 0.0), (-0.8621, -0.1304, 0.0), (0.8621, -0.04348, 0.0), (0.7931, -0.04348, 0.0), (0.7241, -0.04348, 0.0), (0.6552, -0.04348, 0.0), (0.5862, -0.04348, 0.0), (0.5172, -0.04348, 0.0), (0.4483, -0.04348, 0.0), (0.3793, -0.04348, 0.0), (0.3103, -0.04348, 0.0), (0.2414, -0.04348, 0.0), (0.1724, -0.04348, 0.0), (0.1034, -0.04348, 0.0), (0.03448, -0.04348, 0.0), (-0.03448, -0.04348, 0.0), (-0.1034, -0.04348, 0.0), (-0.1724, -0.04348, 0.0), (-0.2414, -0.04348, 0.0), (-0.3103, -0.04348, 0.0), (-0.3793, -0.04348, 0.0), (-0.4483, -0.04348, 0.0), (-0.5172, -0.04348, 0.0), (-0.5862, -0.04348, 0.0), (-0.6552, -0.04348, 0.0), (-0.7241, -0.04348, 0.0), (-0.7931, -0.04348, 0.0), (-0.8621, -0.04348, 0.0), (0.8621, 0.04348, 0.0), (0.7931, 0.04348, 0.0), (0.7241, 0.04348, 0.0), (0.6552, 0.04348, 0.0), (0.5862, 0.04348, 0.0), (0.5172, 0.04348, 0.0), (0.4483, 0.04348, 0.0), (0.3793, 0.04348, 0.0), (0.3103, 0.04348, 0.0), (0.2414, 0.04348, 0.0), (0.1724, 0.04348, 0.0), (0.1034, 0.04348, 0.0), (0.03448, 0.04348, 0.0), (-0.03448, 0.04348, 0.0), (-0.1034, 0.04348, 0.0), (-0.1724, 0.04348, 0.0), (-0.2414, 0.04348, 0.0), (-0.3103, 0.04348, 0.0), (-0.3793, 0.04348, 0.0), (-0.4483, 0.04348, 0.0), (-0.5172, 0.04348, 0.0), (-0.5862, 0.04348, 0.0), (-0.6552, 0.04348, 0.0), (-0.7241, 0.04348, 0.0), (-0.7931, 0.04348, 0.0), (-0.8621, 0.04348, 0.0), (0.8621, 0.1304, 0.0), (0.7931, 0.1304, 0.0), (0.7241, 0.1304, 0.0), (0.6552, 0.1304, 0.0), (0.5862, 0.1304, 0.0), (0.5172, 0.1304, 0.0), (0.4483, 0.1304, 0.0), (0.3793, 0.1304, 0.0), (0.3103, 0.1304, 0.0), (0.2414, 0.1304, 0.0), (0.1724, 0.1304, 0.0), (0.1034, 0.1304, 0.0), (0.03448, 0.1304, 0.0), (-0.03448, 0.1304, 0.0), (-0.1034, 0.1304, 0.0), (-0.1724, 0.1304, 0.0), (-0.2414, 0.1304, 0.0), (-0.3103, 0.1304, 0.0), (-0.3793, 0.1304, 0.0), (-0.4483, 0.1304, 0.0), (-0.5172, 0.1304, 0.0), (-0.5862, 0.1304, 0.0), (-0.6552, 0.1304, 0.0), (-0.7241, 0.1304, 0.0), (-0.7931, 0.1304, 0.0), (-0.8621, 0.1304, 0.0), (0.8621, 0.2174, 0.0), (0.7931, 0.2174, 0.0), (0.7241, 0.2174, 0.0), (0.6552, 0.2174, 0.0), (0.5862, 0.2174, 0.0), (0.5172, 0.2174, 0.0), (0.4483, 0.2174, 0.0), (0.3793, 0.2174, 0.0), (0.3103, 0.2174, 0.0), (0.2414, 0.2174, 0.0), (0.1724, 0.2174, 0.0), (0.1034, 0.2174, 0.0), (0.03448, 0.2174, 0.0), (-0.03448, 0.2174, 0.0), (-0.1034, 0.2174, 0.0), (-0.1724, 0.2174, 0.0), (-0.2414, 0.2174, 0.0), (-0.3103, 0.2174, 0.0), (-0.3793, 0.2174, 0.0), (-0.4483, 0.2174, 0.0), (-0.5172, 0.2174, 0.0), (-0.5862, 0.2174, 0.0), (-0.6552, 0.2174, 0.0), (-0.7241, 0.2174, 0.0), (-0.7931, 0.2174, 0.0), (-0.8621, 0.2174, 0.0), (0.8621, 0.3043, 0.0), (0.7931, 0.3043, 0.0), (0.7241, 0.3043, 0.0), (0.6552, 0.3043, 0.0), (0.5862, 0.3043, 0.0), (0.5172, 0.3043, 0.0), (0.4483, 0.3043, 0.0), (0.3793, 0.3043, 0.0), (0.3103, 0.3043, 0.0), (0.2414, 0.3043, 0.0), (0.1724, 0.3043, 0.0), (0.1034, 0.3043, 0.0), (0.03448, 0.3043, 0.0), (-0.03448, 0.3043, 0.0), (-0.1034, 0.3043, 0.0), (-0.1724, 0.3043, 0.0), (-0.2414, 0.3043, 0.0), (-0.3103, 0.3043, 0.0), (-0.3793, 0.3043, 0.0), (-0.4483, 0.3043, 0.0), (-0.5172, 0.3043, 0.0), (-0.5862, 0.3043, 0.0), (-0.6552, 0.3043, 0.0), (-0.7241, 0.3043, 0.0), (-0.7931, 0.3043, 0.0), (0.7931, 0.3913, 0.0), (0.7241, 0.3913, 0.0), (0.6552, 0.3913, 0.0), (0.5862, 0.3913, 0.0), (0.5172, 0.3913, 0.0), (0.4483, 0.3913, 0.0), (0.3793, 0.3913, 0.0), (0.3103, 0.3913, 0.0), (0.2414, 0.3913, 0.0), (0.1724, 0.3913, 0.0), (0.1034, 0.3913, 0.0), (0.03448, 0.3913, 0.0), (-0.03448, 0.3913, 0.0), (-0.1034, 0.3913, 0.0), (-0.1724, 0.3913, 0.0), (-0.2414, 0.3913, 0.0), (-0.3103, 0.3913, 0.0), (-0.3793, 0.3913, 0.0), (-0.4483, 0.3913, 0.0), (-0.5172, 0.3913, 0.0), (-0.5862, 0.3913, 0.0), (-0.6552, 0.3913, 0.0), (-0.7241, 0.3913, 0.0), (-0.7931, 0.3913, 0.0), (0.7931, 0.4783, 0.0), (0.7241, 0.4783, 0.0), (0.6552, 0.4783, 0.0), (0.5862, 0.4783, 0.0), (0.5172, 0.4783, 0.0), (0.4483, 0.4783, 0.0), (0.3793, 0.4783, 0.0), (0.3103, 0.4783, 0.0), (0.2414, 0.4783, 0.0), (0.1724, 0.4783, 0.0), (0.1034, 0.4783, 0.0), (0.03448, 0.4783, 0.0), (-0.03448, 0.4783, 0.0), (-0.1034, 0.4783, 0.0), (-0.1724, 0.4783, 0.0), (-0.2414, 0.4783, 0.0), (-0.3103, 0.4783, 0.0), (-0.3793, 0.4783, 0.0), (-0.4483, 0.4783, 0.0), (-0.5172, 0.4783, 0.0), (-0.5862, 0.4783, 0.0), (-0.6552, 0.4783, 0.0), (-0.7241, 0.4783, 0.0), (0.7241, 0.5652, 0.0), (0.6552, 0.5652, 0.0), (0.5862, 0.5652, 0.0), (0.5172, 0.5652, 0.0), (0.4483, 0.5652, 0.0), (0.3793, 0.5652, 0.0), (0.3103, 0.5652, 0.0), (0.2414, 0.5652, 0.0), (0.1724, 0.5652, 0.0), (0.1034, 0.5652, 0.0), (0.03448, 0.5652, 0.0), (-0.03448, 0.5652, 0.0), (-0.1034, 0.5652, 0.0), (-0.1724, 0.5652, 0.0), (-0.2414, 0.5652, 0.0), (-0.3103, 0.5652, 0.0), (-0.3793, 0.5652, 0.0), (-0.4483, 0.5652, 0.0), (-0.5172, 0.5652, 0.0), (-0.5862, 0.5652, 0.0), (-0.6552, 0.5652, 0.0), (-0.7241, 0.5652, 0.0), (0.6552, 0.6522, 0.0), (0.5862, 0.6522, 0.0), (0.5172, 0.6522, 0.0), (0.4483, 0.6522, 0.0), (0.3793, 0.6522, 0.0), (0.3103, 0.6522, 0.0), (0.2414, 0.6522, 0.0), (0.1724, 0.6522, 0.0), (0.1034, 0.6522, 0.0), (0.03448, 0.6522, 0.0), (-0.03448, 0.6522, 0.0), (-0.1034, 0.6522, 0.0), (-0.1724, 0.6522, 0.0), (-0.2414, 0.6522, 0.0), (-0.3103, 0.6522, 0.0), (-0.3793, 0.6522, 0.0), (-0.4483, 0.6522, 0.0), (-0.5172, 0.6522, 0.0), (-0.5862, 0.6522, 0.0), (-0.6552, 0.6522, 0.0), (0.5862, 0.7391, 0.0), (0.5172, 0.7391, 0.0), (0.4483, 0.7391, 0.0), (0.3793, 0.7391, 0.0), (0.3103, 0.7391, 0.0), (0.2414, 0.7391, 0.0), (0.1724, 0.7391, 0.0), (0.1034, 0.7391, 0.0), (0.03448, 0.7391, 0.0), (-0.03448, 0.7391, 0.0), (-0.1034, 0.7391, 0.0), (-0.1724, 0.7391, 0.0), (-0.2414, 0.7391, 0.0), (-0.3103, 0.7391, 0.0), (-0.3793, 0.7391, 0.0), (-0.4483, 0.7391, 0.0), (-0.5172, 0.7391, 0.0), (0.4483, 0.8261, 0.0), (0.3793, 0.8261, 0.0), (0.3103, 0.8261, 0.0), (0.2414, 0.8261, 0.0), (0.1724, 0.8261, 0.0), (0.1034, 0.8261, 0.0), (0.03448, 0.8261, 0.0), (-0.03448, 0.8261, 0.0), (-0.1034, 0.8261, 0.0), (-0.1724, 0.8261, 0.0), (-0.2414, 0.8261, 0.0), (-0.3103, 0.8261, 0.0), (-0.3793, 0.8261, 0.0), (-0.4483, 0.8261, 0.0), (0.3103, 0.913, 0.0), (0.2414, 0.913, 0.0), (0.1724, 0.913, 0.0), (0.1034, 0.913, 0.0), (0.03448, 0.913, 0.0), (-0.03448, 0.913, 0.0), (-0.1034, 0.913, 0.0), (-0.1724, 0.913, 0.0), (-0.2414, 0.913, 0.0), (-0.3103, 0.913, 0.0), (-0.7706, -0.4783, 0.0), (0.8895, 0.1304, 0.0), (0.3793, 0.8782, 0.0), (0.03448, -0.98, 0.0), (-0.6514, 0.6522, 0.0), (0.8276, -0.3913, 0.0), (-0.7671, 0.4783, 0.0), (0.583, -0.7391, 0.0), (-0.7931, -0.4362, 0.0), (0.8731, 0.2174, 0.0), (0.5172, -0.7983, 0.0), (-0.4797, -0.8261, 0.0), (0.03448, 0.968, 0.0), (0.7931, 0.4515, 0.0), (-0.5172, 0.7798, 0.0), (-0.7931, 0.4257, 0.0), (-0.1724, -0.9639, 0.0), (-0.6552, 0.6477, 0.0), (0.5862, 0.7337, 0.0), (0.6552, -0.6618, 0.0), (0.1724, -0.9682, 0.0), (-0.3793, -0.887, 0.0), (-0.3793, 0.8696, 0.0), (-0.1724, 0.9519, 0.0), (0.5172, 0.793, 0.0), (0.1724, 0.9549, 0.0), (-0.03448, -0.9794, 0.0), (0.7348, -0.5652, 0.0), (0.6613, 0.6522, 0.0), (0.3103, -0.9223, 0.0), (-0.8365, 0.3043, 0.0), (0.4671, 0.8261, 0.0), (-0.03448, 0.9645, 0.0), (-0.569, 0.7391, 0.0), (-0.8059, 0.3913, 0.0), (-0.2414, -0.948, 0.0), (0.4483, -0.8541, 0.0), (0.4829, -0.8261, 0.0), (0.5862, -0.7357, 0.0), (0.7769, 0.4783, 0.0), (0.1034, -0.9741, 0.0), (-0.5862, 0.7221, 0.0), (-0.4483, -0.8518, 0.0), (0.6552, 0.6606, 0.0), (-0.8748, -0.1304, 0.0), (-0.8171, -0.3913, 0.0), (-0.8875, -0.04348, 0.0), (0.3382, -0.913, 0.0), (0.8892, -0.1304, 0.0), (0.7241, -0.581, 0.0), (0.5799, 0.7391, 0.0), (-0.8396, -0.3043, 0.0), (-0.8861, 0.04348, 0.0), (0.4483, 0.8385, 0.0), (0.8756, -0.2174, 0.0), (0.8976, -0.04348, 0.0), (0.8526, 0.3043, 0.0), (-0.1034, -0.9716, 0.0), (-0.3278, -0.913, 0.0), (0.2414, -0.9452, 0.0), (-0.2414, 0.9325, 0.0), (-0.8767, 0.1304, 0.0), (-0.1034, 0.961, 0.0), (0.906, 0.04348, 0.0), (0.8244, 0.3913, 0.0), (0.1034, 0.9615, 0.0), (-0.5172, -0.7955, 0.0), (0.6641, -0.6522, 0.0), (0.2414, 0.9368, 0.0), (0.8621, 0.2753, 0.0), (-0.3103, -0.9219, 0.0), (0.3793, -0.891, 0.0), (-0.5501, 0.7578, 0.0), (-0.1484, 0.9587, 0.0), (-0.8297, 0.3277, 0.0), (0.7079, -0.6053, 0.0), (0.1948, 0.9528, 0.0), (0.6286, 0.6973, 0.0), (-0.2732, -0.9407, 0.0), (0.5598, -0.764, 0.0), (0.8183, 0.4099, 0.0), (-0.6252, 0.6836, 0.0), (-0.8855, 0.07838, 0.0), (-0.001957, -0.9831, 0.0), (0.4163, 0.8596, 0.0)], [], [(456, 455, 489), (455, 454, 466, 489), (454, 453, 465, 466), (453, 452, 464, 465), (452, 451, 463, 464), (451, 450, 462, 463), (450, 449, 461, 462), (449, 448, 460, 461), (448, 447, 459, 460), (447, 446, 458, 459), (446, 445, 457, 458), (445, 444, 469, 457), (444, 443, 520, 551, 469), (443, 498, 520), (442, 441, 456, 481), (441, 440, 455, 456), (440, 439, 454, 455), (439, 438, 453, 454), (438, 437, 452, 453), (437, 436, 451, 452), (436, 435, 450, 451), (435, 434, 449, 450), (434, 433, 448, 449), (433, 432, 447, 448), (432, 431, 446, 447), (431, 430, 445, 446), (430, 429, 444, 445), (429, 428, 443, 444), (428, 427, 491, 498, 443), (427, 517, 491), (424, 423, 442, 500, 508), (423, 422, 441, 442), (422, 421, 440, 441), (421, 420, 439, 440), (420, 419, 438, 439), (419, 418, 437, 438), (418, 417, 436, 437), (417, 416, 435, 436), (416, 415, 434, 435), (415, 414, 433, 434), (414, 413, 432, 433), (413, 412, 431, 432), (412, 411, 430, 431), (411, 410, 429, 430), (410, 409, 428, 429), (409, 408, 427, 428), (408, 407, 485, 517, 427), (407, 406, 510, 544, 485), (406, 495, 510), (404, 403, 424, 471, 484), (403, 402, 423, 424), (402, 401, 422, 423), (401, 400, 421, 422), (400, 399, 420, 421), (399, 398, 419, 420), (398, 397, 418, 419), (397, 396, 417, 418), (396, 395, 416, 417), (395, 394, 415, 416), (394, 393, 414, 415), (393, 392, 413, 414), (392, 391, 412, 413), (391, 390, 411, 412), (390, 389, 410, 411), (389, 388, 409, 410), (388, 387, 408, 409), (387, 386, 407, 408), (386, 385, 406, 407), (385, 384, 495, 406), (383, 382, 404, 405), (382, 381, 403, 404), (381, 380, 402, 403), (380, 379, 401, 402), (379, 378, 400, 401), (378, 377, 399, 400), (377, 376, 398, 399), (376, 375, 397, 398), (375, 374, 396, 397), (374, 373, 395, 396), (373, 372, 394, 395), (372, 371, 393, 394), (371, 370, 392, 393), (370, 369, 391, 392), (369, 368, 390, 391), (368, 367, 389, 390), (367, 366, 388, 389), (366, 365, 387, 388), (365, 364, 386, 387), (364, 363, 385, 386), (363, 362, 384, 385), (362, 506, 384), (360, 359, 383, 473, 482), (359, 358, 382, 383), (358, 357, 381, 382), (357, 356, 380, 381), (356, 355, 379, 380), (355, 354, 378, 379), (354, 353, 377, 378), (353, 352, 376, 377), (352, 351, 375, 376), (351, 350, 374, 375), (350, 349, 373, 374), (349, 348, 372, 373), (348, 347, 371, 372), (347, 346, 370, 371), (346, 345, 369, 370), (345, 344, 368, 369), (344, 343, 367, 368), (343, 342, 366, 367), (342, 341, 365, 366), (341, 340, 364, 365), (340, 339, 363, 364), (339, 338, 362, 363), (338, 337, 480, 506, 362), (337, 531, 547, 480), (336, 335, 359, 360), (335, 334, 358, 359), (334, 333, 357, 358), (333, 332, 356, 357), (332, 331, 355, 356), (331, 330, 354, 355), (330, 329, 353, 354), (329, 328, 352, 353), (328, 327, 351, 352), (327, 326, 350, 351), (326, 325, 349, 350), (325, 324, 348, 349), (324, 323, 347, 348), (323, 322, 346, 347), (322, 321, 345, 346), (321, 320, 344, 345), (320, 319, 343, 344), (319, 318, 342, 343), (318, 317, 341, 342), (317, 316, 340, 341), (316, 315, 339, 340), (315, 314, 338, 339), (314, 313, 337, 338), (313, 523, 531, 337), (310, 309, 335, 336), (309, 308, 334, 335), (308, 307, 333, 334), (307, 306, 332, 333), (306, 305, 331, 332), (305, 304, 330, 331), (304, 303, 329, 330), (303, 302, 328, 329), (302, 301, 327, 328), (301, 300, 326, 327), (300, 299, 325, 326), (299, 298, 324, 325), (298, 297, 323, 324), (297, 296, 322, 323), (296, 295, 321, 322), (295, 294, 320, 321), (294, 293, 319, 320), (293, 292, 318, 319), (292, 291, 317, 318), (291, 290, 316, 317), (290, 289, 315, 316), (289, 288, 314, 315), (288, 287, 313, 314), (287, 286, 536, 523, 313), (286, 476, 536), (285, 284, 310, 311), (284, 283, 309, 310), (283, 282, 308, 309), (282, 281, 307, 308), (281, 280, 306, 307), (280, 279, 305, 306), (279, 278, 304, 305), (278, 277, 303, 304), (277, 276, 302, 303), (276, 275, 301, 302), (275, 274, 300, 301), (274, 273, 299, 300), (273, 272, 298, 299), (272, 271, 297, 298), (271, 270, 296, 297), (270, 269, 295, 296), (269, 268, 294, 295), (268, 267, 293, 294), (267, 266, 292, 293), (266, 265, 291, 292), (265, 264, 290, 291), (264, 263, 289, 290), (263, 262, 288, 289), (262, 261, 287, 288), (261, 260, 286, 287), (260, 468, 476, 286), (259, 258, 284, 285), (258, 257, 283, 284), (257, 256, 282, 283), (256, 255, 281, 282), (255, 254, 280, 281), (254, 253, 279, 280), (253, 252, 278, 279), (252, 251, 277, 278), (251, 250, 276, 277), (250, 249, 275, 276), (249, 248, 274, 275), (248, 247, 273, 274), (247, 246, 272, 273), (246, 245, 271, 272), (245, 244, 270, 271), (244, 243, 269, 270), (243, 242, 268, 269), (242, 241, 267, 268), (241, 240, 266, 267), (240, 239, 265, 266), (239, 238, 264, 265), (238, 237, 263, 264), (237, 236, 262, 263), (236, 235, 261, 262), (235, 234, 260, 261), (234, 530, 468, 260), (233, 232, 258, 259), (232, 231, 257, 258), (231, 230, 256, 257), (230, 229, 255, 256), (229, 228, 254, 255), (228, 227, 253, 254), (227, 226, 252, 253), (226, 225, 251, 252), (225, 224, 250, 251), (224, 223, 249, 250), (223, 222, 248, 249), (222, 221, 247, 248), (221, 220, 246, 247), (220, 219, 245, 246), (219, 218, 244, 245), (218, 217, 243, 244), (217, 216, 242, 243), (216, 215, 241, 242), (215, 214, 240, 241), (214, 213, 239, 240), (213, 212, 238, 239), (212, 211, 237, 238), (211, 210, 236, 237), (210, 209, 235, 236), (209, 208, 234, 235), (208, 522, 530, 234), (207, 206, 232, 233), (206, 205, 231, 232), (205, 204, 230, 231), (204, 203, 229, 230), (203, 202, 228, 229), (202, 201, 227, 228), (201, 200, 226, 227), (200, 199, 225, 226), (199, 198, 224, 225), (198, 197, 223, 224), (197, 196, 222, 223), (196, 195, 221, 222), (195, 194, 220, 221), (194, 193, 219, 220), (193, 192, 218, 219), (192, 191, 217, 218), (191, 190, 216, 217), (190, 189, 215, 216), (189, 188, 214, 215), (188, 187, 213, 214), (187, 186, 212, 213), (186, 185, 211, 212), (185, 184, 210, 211), (184, 183, 209, 210), (183, 182, 208, 209), (182, 515, 522, 208), (181, 180, 206, 207), (180, 179, 205, 206), (179, 178, 204, 205), (178, 177, 203, 204), (177, 176, 202, 203), (176, 175, 201, 202), (175, 174, 200, 201), (174, 173, 199, 200), (173, 172, 198, 199), (172, 171, 197, 198), (171, 170, 196, 197), (170, 169, 195, 196), (169, 168, 194, 195), (168, 167, 193, 194), (167, 166, 192, 193), (166, 165, 191, 192), (165, 164, 190, 191), (164, 163, 189, 190), (163, 162, 188, 189), (162, 161, 187, 188), (161, 160, 186, 187), (160, 159, 185, 186), (159, 158, 184, 185), (158, 157, 183, 184), (157, 156, 182, 183), (156, 521, 515, 182), (155, 154, 179, 180), (154, 153, 178, 179), (153, 152, 177, 178), (152, 151, 176, 177), (151, 150, 175, 176), (150, 149, 174, 175), (149, 148, 173, 174), (148, 147, 172, 173), (147, 146, 171, 172), (146, 145, 170, 171), (145, 144, 169, 170), (144, 143, 168, 169), (143, 142, 167, 168), (142, 141, 166, 167), (141, 140, 165, 166), (140, 139, 164, 165), (139, 138, 163, 164), (138, 137, 162, 163), (137, 136, 161, 162), (136, 135, 160, 161), (135, 134, 159, 160), (134, 133, 158, 159), (133, 132, 157, 158), (132, 131, 156, 157), (130, 129, 154, 155), (129, 128, 153, 154), (128, 127, 152, 153), (127, 126, 151, 152), (126, 125, 150, 151), (125, 124, 149, 150), (124, 123, 148, 149), (123, 122, 147, 148), (122, 121, 146, 147), (121, 120, 145, 146), (120, 119, 144, 145), (119, 118, 143, 144), (118, 117, 142, 143), (117, 116, 141, 142), (116, 115, 140, 141), (115, 114, 139, 140), (114, 113, 138, 139), (113, 112, 137, 138), (112, 111, 136, 137), (111, 110, 135, 136), (110, 109, 134, 135), (109, 108, 133, 134), (108, 107, 132, 133), (107, 472, 131, 132), (106, 105, 128, 129), (105, 104, 127, 128), (104, 103, 126, 127), (103, 102, 125, 126), (102, 101, 124, 125), (101, 100, 123, 124), (100, 99, 122, 123), (99, 98, 121, 122), (98, 97, 120, 121), (97, 96, 119, 120), (96, 95, 118, 119), (95, 94, 117, 118), (94, 93, 116, 117), (93, 92, 115, 116), (92, 91, 114, 115), (91, 90, 113, 114), (90, 89, 112, 113), (89, 88, 111, 112), (88, 87, 110, 111), (87, 86, 109, 110), (86, 85, 108, 109), (85, 84, 107, 108), (84, 472, 107), (83, 82, 105, 106), (82, 81, 104, 105), (81, 80, 103, 104), (80, 79, 102, 103), (79, 78, 101, 102), (78, 77, 100, 101), (77, 76, 99, 100), (76, 75, 98, 99), (75, 74, 97, 98), (74, 73, 96, 97), (73, 72, 95, 96), (72, 71, 94, 95), (71, 70, 93, 94), (70, 69, 92, 93), (69, 68, 91, 92), (68, 67, 90, 91), (67, 66, 89, 90), (66, 65, 88, 89), (65, 64, 87, 88), (64, 63, 86, 87), (63, 62, 85, 86), (62, 494, 84, 85), (61, 60, 81, 82), (60, 59, 80, 81), (59, 58, 79, 80), (58, 57, 78, 79), (57, 56, 77, 78), (56, 55, 76, 77), (55, 54, 75, 76), (54, 53, 74, 75), (53, 52, 73, 74), (52, 51, 72, 73), (51, 50, 71, 72), (50, 49, 70, 71), (49, 48, 69, 70), (48, 47, 68, 69), (47, 46, 67, 68), (46, 45, 66, 67), (45, 44, 65, 66), (44, 43, 64, 65), (43, 42, 63, 64), (42, 534, 542, 516, 62, 63), (41, 40, 59, 60), (40, 39, 58, 59), (39, 38, 57, 58), (38, 37, 56, 57), (37, 36, 55, 56), (36, 35, 54, 55), (35, 34, 53, 54), (34, 33, 52, 53), (33, 32, 51, 52), (32, 31, 50, 51), (31, 30, 49, 50), (30, 29, 48, 49), (29, 28, 47, 48), (28, 27, 46, 47), (27, 26, 45, 46), (26, 25, 44, 45), (25, 474, 505, 43, 44), (23, 22, 38, 39), (22, 21, 37, 38), (21, 20, 36, 37), (20, 19, 35, 36), (19, 18, 34, 35), (18, 17, 33, 34), (17, 16, 32, 33), (16, 15, 31, 32), (15, 14, 30, 31), (14, 13, 29, 30), (13, 12, 28, 29), (12, 11, 27, 28), (11, 10, 26, 27), (10, 504, 477, 25, 26), (9, 8, 20, 21), (8, 7, 19, 20), (7, 6, 18, 19), (6, 5, 17, 18), (5, 4, 16, 17), (4, 3, 15, 16), (3, 2, 14, 15), (2, 1, 13, 14), (1, 0, 12, 13), (0, 514, 538, 11, 12), (466, 465, 527), (465, 464, 490, 527), (464, 463, 529, 540, 490), (463, 462, 499, 529), (462, 461, 479, 499), (461, 460, 532, 479), (460, 459, 492, 532), (459, 458, 535, 543, 492), (458, 457, 535), (481, 539, 500, 442), (484, 405, 404), (497, 311, 310, 336), (496, 514, 0), (483, 524, 6, 7), (501, 541, 497, 336, 360), (486, 534, 42), (482, 501, 360), (487, 526, 1, 2), (537, 545, 502, 8, 9), (467, 83, 106), (477, 546, 474, 25), (475, 467, 106, 129, 130), (505, 474, 24), (523, 536, 312), (470, 507, 3, 4), (509, 488, 22, 23), (41, 533, 40), (484, 471, 425), (511, 181, 207), (508, 548, 471, 424), (524, 493, 5, 6), (513, 511, 207, 233), (538, 503, 10, 11), (521, 156, 131), (528, 549, 519, 259, 285), (405, 473, 383), (516, 494, 62), (311, 528, 285), (83, 61, 82), (526, 496, 0, 1), (502, 483, 7, 8), (505, 486, 42, 43), (519, 513, 233, 259), (517, 485, 426), (507, 487, 2, 3), (525, 537, 9), (488, 525, 9, 21, 22), (533, 478, 23, 39, 40), (512, 475, 130), (518, 512, 130, 155), (181, 518, 155, 180), (493, 550, 470, 4, 5), (503, 504, 10), (478, 509, 23), (506, 480, 361), (61, 41, 60)])
_uv = me_plane.uv_layers.new(name='UVMap')
_uv.uv.foreach_set('vector', [0.2759, 0.913, 0.3103, 0.913, 0.3103, 0.9348, 0.3103, 0.913, 0.3448, 0.913, 0.3448, 0.9565, 0.3103, 0.9348, 0.3448, 0.913, 0.3793, 0.913, 0.3793, 0.9565, 0.3448, 0.9565, 0.3793, 0.913, 0.4138, 0.913, 0.4138, 0.9565, 0.3793, 0.9565, 0.4138, 0.913, 0.4483, 0.913, 0.4483, 0.9565, 0.4138, 0.9565, 0.4483, 0.913, 0.4828, 0.913, 0.4828, 0.9565, 0.4483, 0.9565, 0.4828, 0.913, 0.5172, 0.913, 0.5172, 0.9565, 0.4828, 0.9565, 0.5172, 0.913, 0.5517, 0.913, 0.5517, 0.9565, 0.5172, 0.9565, 0.5517, 0.913, 0.5862, 0.913, 0.5862, 0.9565, 0.5517, 0.9565, 0.5862, 0.913, 0.6207, 0.913, 0.6207, 0.9565, 0.5862, 0.9565, 0.6207, 0.913, 0.6552, 0.913, 0.6552, 0.9565, 0.6207, 0.9565, 0.6552, 0.913, 0.6897, 0.913, 0.6897, 0.9391, 0.6552, 0.9565, 0.6897, 0.913, 0.7241, 0.913, 0.7241, 0.9192, 0.7082, 0.9298, 0.6897, 0.9391, 0.7241, 0.913, 0.7335, 0.913, 0.7241, 0.9192, 0.2414, 0.8696, 0.2759, 0.8696, 0.2759, 0.913, 0.2414, 0.8899, 0.2759, 0.8696, 0.3103, 0.8696, 0.3103, 0.913, 0.2759, 0.913, 0.3103, 0.8696, 0.3448, 0.8696, 0.3448, 0.913, 0.3103, 0.913, 0.3448, 0.8696, 0.3793, 0.8696, 0.3793, 0.913, 0.3448, 0.913, 0.3793, 0.8696, 0.4138, 0.8696, 0.4138, 0.913, 0.3793, 0.913, 0.4138, 0.8696, 0.4483, 0.8696, 0.4483, 0.913, 0.4138, 0.913, 0.4483, 0.8696, 0.4828, 0.8696, 0.4828, 0.913, 0.4483, 0.913, 0.4828, 0.8696, 0.5172, 0.8696, 0.5172, 0.913, 0.4828, 0.913, 0.5172, 0.8696, 0.5517, 0.8696, 0.5517, 0.913, 0.5172, 0.913, 0.5517, 0.8696, 0.5862, 0.8696, 0.5862, 0.913, 0.5517, 0.913, 0.5862, 0.8696, 0.6207, 0.8696, 0.6207, 0.913, 0.5862, 0.913, 0.6207, 0.8696, 0.6552, 0.8696, 0.6552, 0.913, 0.6207, 0.913, 0.6552, 0.8696, 0.6897, 0.8696, 0.6897, 0.913, 0.6552, 0.913, 0.6897, 0.8696, 0.7241, 0.8696, 0.7241, 0.913, 0.6897, 0.913, 0.7241, 0.8696, 0.7586, 0.8696, 0.7586, 0.8965, 0.7335, 0.913, 0.7241, 0.913, 0.7586, 0.8696, 0.79, 0.8696, 0.7586, 0.8965, 0.2069, 0.8261, 0.2414, 0.8261, 0.2414, 0.8696, 0.2155, 0.8696, 0.2069, 0.861, 0.2414, 0.8261, 0.2759, 0.8261, 0.2759, 0.8696, 0.2414, 0.8696, 0.2759, 0.8261, 0.3103, 0.8261, 0.3103, 0.8696, 0.2759, 0.8696, 0.3103, 0.8261, 0.3448, 0.8261, 0.3448, 0.8696, 0.3103, 0.8696, 0.3448, 0.8261, 0.3793, 0.8261, 0.3793, 0.8696, 0.3448, 0.8696, 0.3793, 0.8261, 0.4138, 0.8261, 0.4138, 0.8696, 0.3793, 0.8696, 0.4138, 0.8261, 0.4483, 0.8261, 0.4483, 0.8696, 0.4138, 0.8696, 0.4483, 0.8261, 0.4828, 0.8261, 0.4828, 0.8696, 0.4483, 0.8696, 0.4828, 0.8261, 0.5172, 0.8261, 0.5172, 0.8696, 0.4828, 0.8696, 0.5172, 0.8261, 0.5517, 0.8261, 0.5517, 0.8696, 0.5172, 0.8696, 0.5517, 0.8261, 0.5862, 0.8261, 0.5862, 0.8696, 0.5517, 0.8696, 0.5862, 0.8261, 0.6207, 0.8261, 0.6207, 0.8696, 0.5862, 0.8696, 0.6207, 0.8261, 0.6552, 0.8261, 0.6552, 0.8696, 0.6207, 0.8696, 0.6552, 0.8261, 0.6897, 0.8261, 0.6897, 0.8696, 0.6552, 0.8696, 0.6897, 0.8261, 0.7241, 0.8261, 0.7241, 0.8696, 0.6897, 0.8696, 0.7241, 0.8261, 0.7586, 0.8261, 0.7586, 0.8696, 0.7241, 0.8696, 0.7586, 0.8261, 0.7931, 0.8261, 0.7931, 0.8669, 0.79, 0.8696, 0.7586, 0.8696, 0.7931, 0.8261, 0.8276, 0.8261, 0.8276, 0.8303, 0.8143, 0.8487, 0.7931, 0.8669, 0.8276, 0.8261, 0.8306, 0.8261, 0.8276, 0.8303, 0.1724, 0.7826, 0.2069, 0.7826, 0.2069, 0.8261, 0.1743, 0.8261, 0.1724, 0.8238, 0.2069, 0.7826, 0.2414, 0.7826, 0.2414, 0.8261, 0.2069, 0.8261, 0.2414, 0.7826, 0.2759, 0.7826, 0.2759, 0.8261, 0.2414, 0.8261, 0.2759, 0.7826, 0.3103, 0.7826, 0.3103, 0.8261, 0.2759, 0.8261, 0.3103, 0.7826, 0.3448, 0.7826, 0.3448, 0.8261, 0.3103, 0.8261, 0.3448, 0.7826, 0.3793, 0.7826, 0.3793, 0.8261, 0.3448, 0.8261, 0.3793, 0.7826, 0.4138, 0.7826, 0.4138, 0.8261, 0.3793, 0.8261, 0.4138, 0.7826, 0.4483, 0.7826, 0.4483, 0.8261, 0.4138, 0.8261, 0.4483, 0.7826, 0.4828, 0.7826, 0.4828, 0.8261, 0.4483, 0.8261, 0.4828, 0.7826, 0.5172, 0.7826, 0.5172, 0.8261, 0.4828, 0.8261, 0.5172, 0.7826, 0.5517, 0.7826, 0.5517, 0.8261, 0.5172, 0.8261, 0.5517, 0.7826, 0.5862, 0.7826, 0.5862, 0.8261, 0.5517, 0.8261, 0.5862, 0.7826, 0.6207, 0.7826, 0.6207, 0.8261, 0.5862, 0.8261, 0.6207, 0.7826, 0.6552, 0.7826, 0.6552, 0.8261, 0.6207, 0.8261, 0.6552, 0.7826, 0.6897, 0.7826, 0.6897, 0.8261, 0.6552, 0.8261, 0.6897, 0.7826, 0.7241, 0.7826, 0.7241, 0.8261, 0.6897, 0.8261, 0.7241, 0.7826, 0.7586, 0.7826, 0.7586, 0.8261, 0.7241, 0.8261, 0.7586, 0.7826, 0.7931, 0.7826, 0.7931, 0.8261, 0.7586, 0.8261, 0.7931, 0.7826, 0.8276, 0.7826, 0.8276, 0.8261, 0.7931, 0.8261, 0.8276, 0.7826, 0.8621, 0.7826, 0.8306, 0.8261, 0.8276, 0.8261, 0.1379, 0.7391, 0.1724, 0.7391, 0.1724, 0.7826, 0.1379, 0.7826, 0.1724, 0.7391, 0.2069, 0.7391, 0.2069, 0.7826, 0.1724, 0.7826, 0.2069, 0.7391, 0.2414, 0.7391, 0.2414, 0.7826, 0.2069, 0.7826, 0.2414, 0.7391, 0.2759, 0.7391, 0.2759, 0.7826, 0.2414, 0.7826, 0.2759, 0.7391, 0.3103, 0.7391, 0.3103, 0.7826, 0.2759, 0.7826, 0.3103, 0.7391, 0.3448, 0.7391, 0.3448, 0.7826, 0.3103, 0.7826, 0.3448, 0.7391, 0.3793, 0.7391, 0.3793, 0.7826, 0.3448, 0.7826, 0.3793, 0.7391, 0.4138, 0.7391, 0.4138, 0.7826, 0.3793, 0.7826, 0.4138, 0.7391, 0.4483, 0.7391, 0.4483, 0.7826, 0.4138, 0.7826, 0.4483, 0.7391, 0.4828, 0.7391, 0.4828, 0.7826, 0.4483, 0.7826, 0.4828, 0.7391, 0.5172, 0.7391, 0.5172, 0.7826, 0.4828, 0.7826, 0.5172, 0.7391, 0.5517, 0.7391, 0.5517, 0.7826, 0.5172, 0.7826, 0.5517, 0.7391, 0.5862, 0.7391, 0.5862, 0.7826, 0.5517, 0.7826, 0.5862, 0.7391, 0.6207, 0.7391, 0.6207, 0.7826, 0.5862, 0.7826, 0.6207, 0.7391, 0.6552, 0.7391, 0.6552, 0.7826, 0.6207, 0.7826, 0.6552, 0.7391, 0.6897, 0.7391, 0.6897, 0.7826, 0.6552, 0.7826, 0.6897, 0.7391, 0.7241, 0.7391, 0.7241, 0.7826, 0.6897, 0.7826, 0.7241, 0.7391, 0.7586, 0.7391, 0.7586, 0.7826, 0.7241, 0.7826, 0.7586, 0.7391, 0.7931, 0.7391, 0.7931, 0.7826, 0.7586, 0.7826, 0.7931, 0.7391, 0.8276, 0.7391, 0.8276, 0.7826, 0.7931, 0.7826, 0.8276, 0.7391, 0.8621, 0.7391, 0.8621, 0.7826, 0.8276, 0.7826, 0.8621, 0.7391, 0.8884, 0.7391, 0.8621, 0.7826, 0.1034, 0.6957, 0.1379, 0.6957, 0.1379, 0.7391, 0.1164, 0.7391, 0.1034, 0.7128, 0.1379, 0.6957, 0.1724, 0.6957, 0.1724, 0.7391, 0.1379, 0.7391, 0.1724, 0.6957, 0.2069, 0.6957, 0.2069, 0.7391, 0.1724, 0.7391, 0.2069, 0.6957, 0.2414, 0.6957, 0.2414, 0.7391, 0.2069, 0.7391, 0.2414, 0.6957, 0.2759, 0.6957, 0.2759, 0.7391, 0.2414, 0.7391, 0.2759, 0.6957, 0.3103, 0.6957, 0.3103, 0.7391, 0.2759, 0.7391, 0.3103, 0.6957, 0.3448, 0.6957, 0.3448, 0.7391, 0.3103, 0.7391, 0.3448, 0.6957, 0.3793, 0.6957, 0.3793, 0.7391, 0.3448, 0.7391, 0.3793, 0.6957, 0.4138, 0.6957, 0.4138, 0.7391, 0.3793, 0.7391, 0.4138, 0.6957, 0.4483, 0.6957, 0.4483, 0.7391, 0.4138, 0.7391, 0.4483, 0.6957, 0.4828, 0.6957, 0.4828, 0.7391, 0.4483, 0.7391, 0.4828, 0.6957, 0.5172, 0.6957, 0.5172, 0.7391, 0.4828, 0.7391, 0.5172, 0.6957, 0.5517, 0.6957, 0.5517, 0.7391, 0.5172, 0.7391, 0.5517, 0.6957, 0.5862, 0.6957, 0.5862, 0.7391, 0.5517, 0.7391, 0.5862, 0.6957, 0.6207, 0.6957, 0.6207, 0.7391, 0.5862, 0.7391, 0.6207, 0.6957, 0.6552, 0.6957, 0.6552, 0.7391, 0.6207, 0.7391, 0.6552, 0.6957, 0.6897, 0.6957, 0.6897, 0.7391, 0.6552, 0.7391, 0.6897, 0.6957, 0.7241, 0.6957, 0.7241, 0.7391, 0.6897, 0.7391, 0.7241, 0.6957, 0.7586, 0.6957, 0.7586, 0.7391, 0.7241, 0.7391, 0.7586, 0.6957, 0.7931, 0.6957, 0.7931, 0.7391, 0.7586, 0.7391, 0.7931, 0.6957, 0.8276, 0.6957, 0.8276, 0.7391, 0.7931, 0.7391, 0.8276, 0.6957, 0.8621, 0.6957, 0.8621, 0.7391, 0.8276, 0.7391, 0.8621, 0.6957, 0.8966, 0.6957, 0.8966, 0.7257, 0.8884, 0.7391, 0.8621, 0.7391, 0.8966, 0.6957, 0.9122, 0.6957, 0.9092, 0.7049, 0.8966, 0.7257, 0.1034, 0.6522, 0.1379, 0.6522, 0.1379, 0.6957, 0.1034, 0.6957, 0.1379, 0.6522, 0.1724, 0.6522, 0.1724, 0.6957, 0.1379, 0.6957, 0.1724, 0.6522, 0.2069, 0.6522, 0.2069, 0.6957, 0.1724, 0.6957, 0.2069, 0.6522, 0.2414, 0.6522, 0.2414, 0.6957, 0.2069, 0.6957, 0.2414, 0.6522, 0.2759, 0.6522, 0.2759, 0.6957, 0.2414, 0.6957, 0.2759, 0.6522, 0.3103, 0.6522, 0.3103, 0.6957, 0.2759, 0.6957, 0.3103, 0.6522, 0.3448, 0.6522, 0.3448, 0.6957, 0.3103, 0.6957, 0.3448, 0.6522, 0.3793, 0.6522, 0.3793, 0.6957, 0.3448, 0.6957, 0.3793, 0.6522, 0.4138, 0.6522, 0.4138, 0.6957, 0.3793, 0.6957, 0.4138, 0.6522, 0.4483, 0.6522, 0.4483, 0.6957, 0.4138, 0.6957, 0.4483, 0.6522, 0.4828, 0.6522, 0.4828, 0.6957, 0.4483, 0.6957, 0.4828, 0.6522, 0.5172, 0.6522, 0.5172, 0.6957, 0.4828, 0.6957, 0.5172, 0.6522, 0.5517, 0.6522, 0.5517, 0.6957, 0.5172, 0.6957, 0.5517, 0.6522, 0.5862, 0.6522, 0.5862, 0.6957, 0.5517, 0.6957, 0.5862, 0.6522, 0.6207, 0.6522, 0.6207, 0.6957, 0.5862, 0.6957, 0.6207, 0.6522, 0.6552, 0.6522, 0.6552, 0.6957, 0.6207, 0.6957, 0.6552, 0.6522, 0.6897, 0.6522, 0.6897, 0.6957, 0.6552, 0.6957, 0.6897, 0.6522, 0.7241, 0.6522, 0.7241, 0.6957, 0.6897, 0.6957, 0.7241, 0.6522, 0.7586, 0.6522, 0.7586, 0.6957, 0.7241, 0.6957, 0.7586, 0.6522, 0.7931, 0.6522, 0.7931, 0.6957, 0.7586, 0.6957, 0.7931, 0.6522, 0.8276, 0.6522, 0.8276, 0.6957, 0.7931, 0.6957, 0.8276, 0.6522, 0.8621, 0.6522, 0.8621, 0.6957, 0.8276, 0.6957, 0.8621, 0.6522, 0.8966, 0.6522, 0.8966, 0.6957, 0.8621, 0.6957, 0.8966, 0.6522, 0.9263, 0.6522, 0.9122, 0.6957, 0.8966, 0.6957, 0.1034, 0.6087, 0.1379, 0.6087, 0.1379, 0.6522, 0.1034, 0.6522, 0.1379, 0.6087, 0.1724, 0.6087, 0.1724, 0.6522, 0.1379, 0.6522, 0.1724, 0.6087, 0.2069, 0.6087, 0.2069, 0.6522, 0.1724, 0.6522, 0.2069, 0.6087, 0.2414, 0.6087, 0.2414, 0.6522, 0.2069, 0.6522, 0.2414, 0.6087, 0.2759, 0.6087, 0.2759, 0.6522, 0.2414, 0.6522, 0.2759, 0.6087, 0.3103, 0.6087, 0.3103, 0.6522, 0.2759, 0.6522, 0.3103, 0.6087, 0.3448, 0.6087, 0.3448, 0.6522, 0.3103, 0.6522, 0.3448, 0.6087, 0.3793, 0.6087, 0.3793, 0.6522, 0.3448, 0.6522, 0.3793, 0.6087, 0.4138, 0.6087, 0.4138, 0.6522, 0.3793, 0.6522, 0.4138, 0.6087, 0.4483, 0.6087, 0.4483, 0.6522, 0.4138, 0.6522, 0.4483, 0.6087, 0.4828, 0.6087, 0.4828, 0.6522, 0.4483, 0.6522, 0.4828, 0.6087, 0.5172, 0.6087, 0.5172, 0.6522, 0.4828, 0.6522, 0.5172, 0.6087, 0.5517, 0.6087, 0.5517, 0.6522, 0.5172, 0.6522, 0.5517, 0.6087, 0.5862, 0.6087, 0.5862, 0.6522, 0.5517, 0.6522, 0.5862, 0.6087, 0.6207, 0.6087, 0.6207, 0.6522, 0.5862, 0.6522, 0.6207, 0.6087, 0.6552, 0.6087, 0.6552, 0.6522, 0.6207, 0.6522, 0.6552, 0.6087, 0.6897, 0.6087, 0.6897, 0.6522, 0.6552, 0.6522, 0.6897, 0.6087, 0.7241, 0.6087, 0.7241, 0.6522, 0.6897, 0.6522, 0.7241, 0.6087, 0.7586, 0.6087, 0.7586, 0.6522, 0.7241, 0.6522, 0.7586, 0.6087, 0.7931, 0.6087, 0.7931, 0.6522, 0.7586, 0.6522, 0.7931, 0.6087, 0.8276, 0.6087, 0.8276, 0.6522, 0.7931, 0.6522, 0.8276, 0.6087, 0.8621, 0.6087, 0.8621, 0.6522, 0.8276, 0.6522, 0.8621, 0.6087, 0.8966, 0.6087, 0.8966, 0.6522, 0.8621, 0.6522, 0.8966, 0.6087, 0.931, 0.6087, 0.931, 0.6376, 0.9263, 0.6522, 0.8966, 0.6522, 0.931, 0.6087, 0.9365, 0.6087, 0.931, 0.6376, 0.06897, 0.5652, 0.1034, 0.5652, 0.1034, 0.6087, 0.06897, 0.6087, 0.1034, 0.5652, 0.1379, 0.5652, 0.1379, 0.6087, 0.1034, 0.6087, 0.1379, 0.5652, 0.1724, 0.5652, 0.1724, 0.6087, 0.1379, 0.6087, 0.1724, 0.5652, 0.2069, 0.5652, 0.2069, 0.6087, 0.1724, 0.6087, 0.2069, 0.5652, 0.2414, 0.5652, 0.2414, 0.6087, 0.2069, 0.6087, 0.2414, 0.5652, 0.2759, 0.5652, 0.2759, 0.6087, 0.2414, 0.6087, 0.2759, 0.5652, 0.3103, 0.5652, 0.3103, 0.6087, 0.2759, 0.6087, 0.3103, 0.5652, 0.3448, 0.5652, 0.3448, 0.6087, 0.3103, 0.6087, 0.3448, 0.5652, 0.3793, 0.5652, 0.3793, 0.6087, 0.3448, 0.6087, 0.3793, 0.5652, 0.4138, 0.5652, 0.4138, 0.6087, 0.3793, 0.6087, 0.4138, 0.5652, 0.4483, 0.5652, 0.4483, 0.6087, 0.4138, 0.6087, 0.4483, 0.5652, 0.4828, 0.5652, 0.4828, 0.6087, 0.4483, 0.6087, 0.4828, 0.5652, 0.5172, 0.5652, 0.5172, 0.6087, 0.4828, 0.6087, 0.5172, 0.5652, 0.5517, 0.5652, 0.5517, 0.6087, 0.5172, 0.6087, 0.5517, 0.5652, 0.5862, 0.5652, 0.5862, 0.6087, 0.5517, 0.6087, 0.5862, 0.5652, 0.6207, 0.5652, 0.6207, 0.6087, 0.5862, 0.6087, 0.6207, 0.5652, 0.6552, 0.5652, 0.6552, 0.6087, 0.6207, 0.6087, 0.6552, 0.5652, 0.6897, 0.5652, 0.6897, 0.6087, 0.6552, 0.6087, 0.6897, 0.5652, 0.7241, 0.5652, 0.7241, 0.6087, 0.6897, 0.6087, 0.7241, 0.5652, 0.7586, 0.5652, 0.7586, 0.6087, 0.7241, 0.6087, 0.7586, 0.5652, 0.7931, 0.5652, 0.7931, 0.6087, 0.7586, 0.6087, 0.7931, 0.5652, 0.8276, 0.5652, 0.8276, 0.6087, 0.7931, 0.6087, 0.8276, 0.5652, 0.8621, 0.5652, 0.8621, 0.6087, 0.8276, 0.6087, 0.8621, 0.5652, 0.8966, 0.5652, 0.8966, 0.6087, 0.8621, 0.6087, 0.8966, 0.5652, 0.931, 0.5652, 0.931, 0.6087, 0.8966, 0.6087, 0.931, 0.5652, 0.9448, 0.5652, 0.9365, 0.6087, 0.931, 0.6087, 0.06897, 0.5217, 0.1034, 0.5217, 0.1034, 0.5652, 0.06897, 0.5652, 0.1034, 0.5217, 0.1379, 0.5217, 0.1379, 0.5652, 0.1034, 0.5652, 0.1379, 0.5217, 0.1724, 0.5217, 0.1724, 0.5652, 0.1379, 0.5652, 0.1724, 0.5217, 0.2069, 0.5217, 0.2069, 0.5652, 0.1724, 0.5652, 0.2069, 0.5217, 0.2414, 0.5217, 0.2414, 0.5652, 0.2069, 0.5652, 0.2414, 0.5217, 0.2759, 0.5217, 0.2759, 0.5652, 0.2414, 0.5652, 0.2759, 0.5217, 0.3103, 0.5217, 0.3103, 0.5652, 0.2759, 0.5652, 0.3103, 0.5217, 0.3448, 0.5217, 0.3448, 0.5652, 0.3103, 0.5652, 0.3448, 0.5217, 0.3793, 0.5217, 0.3793, 0.5652, 0.3448, 0.5652, 0.3793, 0.5217, 0.4138, 0.5217, 0.4138, 0.5652, 0.3793, 0.5652, 0.4138, 0.5217, 0.4483, 0.5217, 0.4483, 0.5652, 0.4138, 0.5652, 0.4483, 0.5217, 0.4828, 0.5217, 0.4828, 0.5652, 0.4483, 0.5652, 0.4828, 0.5217, 0.5172, 0.5217, 0.5172, 0.5652, 0.4828, 0.5652, 0.5172, 0.5217, 0.5517, 0.5217, 0.5517, 0.5652, 0.5172, 0.5652, 0.5517, 0.5217, 0.5862, 0.5217, 0.5862, 0.5652, 0.5517, 0.5652, 0.5862, 0.5217, 0.6207, 0.5217, 0.6207, 0.5652, 0.5862, 0.5652, 0.6207, 0.5217, 0.6552, 0.5217, 0.6552, 0.5652, 0.6207, 0.5652, 0.6552, 0.5217, 0.6897, 0.5217, 0.6897, 0.5652, 0.6552, 0.5652, 0.6897, 0.5217, 0.7241, 0.5217, 0.7241, 0.5652, 0.6897, 0.5652, 0.7241, 0.5217, 0.7586, 0.5217, 0.7586, 0.5652, 0.7241, 0.5652, 0.7586, 0.5217, 0.7931, 0.5217, 0.7931, 0.5652, 0.7586, 0.5652, 0.7931, 0.5217, 0.8276, 0.5217, 0.8276, 0.5652, 0.7931, 0.5652, 0.8276, 0.5217, 0.8621, 0.5217, 0.8621, 0.5652, 0.8276, 0.5652, 0.8621, 0.5217, 0.8966, 0.5217, 0.8966, 0.5652, 0.8621, 0.5652, 0.8966, 0.5217, 0.931, 0.5217, 0.931, 0.5652, 0.8966, 0.5652, 0.931, 0.5217, 0.953, 0.5217, 0.9448, 0.5652, 0.931, 0.5652, 0.06897, 0.4783, 0.1034, 0.4783, 0.1034, 0.5217, 0.06897, 0.5217, 0.1034, 0.4783, 0.1379, 0.4783, 0.1379, 0.5217, 0.1034, 0.5217, 0.1379, 0.4783, 0.1724, 0.4783, 0.1724, 0.5217, 0.1379, 0.5217, 0.1724, 0.4783, 0.2069, 0.4783, 0.2069, 0.5217, 0.1724, 0.5217, 0.2069, 0.4783, 0.2414, 0.4783, 0.2414, 0.5217, 0.2069, 0.5217, 0.2414, 0.4783, 0.2759, 0.4783, 0.2759, 0.5217, 0.2414, 0.5217, 0.2759, 0.4783, 0.3103, 0.4783, 0.3103, 0.5217, 0.2759, 0.5217, 0.3103, 0.4783, 0.3448, 0.4783, 0.3448, 0.5217, 0.3103, 0.5217, 0.3448, 0.4783, 0.3793, 0.4783, 0.3793, 0.5217, 0.3448, 0.5217, 0.3793, 0.4783, 0.4138, 0.4783, 0.4138, 0.5217, 0.3793, 0.5217, 0.4138, 0.4783, 0.4483, 0.4783, 0.4483, 0.5217, 0.4138, 0.5217, 0.4483, 0.4783, 0.4828, 0.4783, 0.4828, 0.5217, 0.4483, 0.5217, 0.4828, 0.4783, 0.5172, 0.4783, 0.5172, 0.5217, 0.4828, 0.5217, 0.5172, 0.4783, 0.5517, 0.4783, 0.5517, 0.5217, 0.5172, 0.5217, 0.5517, 0.4783, 0.5862, 0.4783, 0.5862, 0.5217, 0.5517, 0.5217, 0.5862, 0.4783, 0.6207, 0.4783, 0.6207, 0.5217, 0.5862, 0.5217, 0.6207, 0.4783, 0.6552, 0.4783, 0.6552, 0.5217, 0.6207, 0.5217, 0.6552, 0.4783, 0.6897, 0.4783, 0.6897, 0.5217, 0.6552, 0.5217, 0.6897, 0.4783, 0.7241, 0.4783, 0.7241, 0.5217, 0.6897, 0.5217, 0.7241, 0.4783, 0.7586, 0.4783, 0.7586, 0.5217, 0.7241, 0.5217, 0.7586, 0.4783, 0.7931, 0.4783, 0.7931, 0.5217, 0.7586, 0.5217, 0.7931, 0.4783, 0.8276, 0.4783, 0.8276, 0.5217, 0.7931, 0.5217, 0.8276, 0.4783, 0.8621, 0.4783, 0.8621, 0.5217, 0.8276, 0.5217, 0.8621, 0.4783, 0.8966, 0.4783, 0.8966, 0.5217, 0.8621, 0.5217, 0.8966, 0.4783, 0.931, 0.4783, 0.931, 0.5217, 0.8966, 0.5217, 0.931, 0.4783, 0.9488, 0.4783, 0.953, 0.5217, 0.931, 0.5217, 0.06897, 0.4348, 0.1034, 0.4348, 0.1034, 0.4783, 0.06897, 0.4783, 0.1034, 0.4348, 0.1379, 0.4348, 0.1379, 0.4783, 0.1034, 0.4783, 0.1379, 0.4348, 0.1724, 0.4348, 0.1724, 0.4783, 0.1379, 0.4783, 0.1724, 0.4348, 0.2069, 0.4348, 0.2069, 0.4783, 0.1724, 0.4783, 0.2069, 0.4348, 0.2414, 0.4348, 0.2414, 0.4783, 0.2069, 0.4783, 0.2414, 0.4348, 0.2759, 0.4348, 0.2759, 0.4783, 0.2414, 0.4783, 0.2759, 0.4348, 0.3103, 0.4348, 0.3103, 0.4783, 0.2759, 0.4783, 0.3103, 0.4348, 0.3448, 0.4348, 0.3448, 0.4783, 0.3103, 0.4783, 0.3448, 0.4348, 0.3793, 0.4348, 0.3793, 0.4783, 0.3448, 0.4783, 0.3793, 0.4348, 0.4138, 0.4348, 0.4138, 0.4783, 0.3793, 0.4783, 0.4138, 0.4348, 0.4483, 0.4348, 0.4483, 0.4783, 0.4138, 0.4783, 0.4483, 0.4348, 0.4828, 0.4348, 0.4828, 0.4783, 0.4483, 0.4783, 0.4828, 0.4348, 0.5172, 0.4348, 0.5172, 0.4783, 0.4828, 0.4783, 0.5172, 0.4348, 0.5517, 0.4348, 0.5517, 0.4783, 0.5172, 0.4783, 0.5517, 0.4348, 0.5862, 0.4348, 0.5862, 0.4783, 0.5517, 0.4783, 0.5862, 0.4348, 0.6207, 0.4348, 0.6207, 0.4783, 0.5862, 0.4783, 0.6207, 0.4348, 0.6552, 0.4348, 0.6552, 0.4783, 0.6207, 0.4783, 0.6552, 0.4348, 0.6897, 0.4348, 0.6897, 0.4783, 0.6552, 0.4783, 0.6897, 0.4348, 0.7241, 0.4348, 0.7241, 0.4783, 0.6897, 0.4783, 0.7241, 0.4348, 0.7586, 0.4348, 0.7586, 0.4783, 0.7241, 0.4783, 0.7586, 0.4348, 0.7931, 0.4348, 0.7931, 0.4783, 0.7586, 0.4783, 0.7931, 0.4348, 0.8276, 0.4348, 0.8276, 0.4783, 0.7931, 0.4783, 0.8276, 0.4348, 0.8621, 0.4348, 0.8621, 0.4783, 0.8276, 0.4783, 0.8621, 0.4348, 0.8966, 0.4348, 0.8966, 0.4783, 0.8621, 0.4783, 0.8966, 0.4348, 0.931, 0.4348, 0.931, 0.4783, 0.8966, 0.4783, 0.931, 0.4348, 0.9446, 0.4348, 0.9488, 0.4783, 0.931, 0.4783, 0.06897, 0.3913, 0.1034, 0.3913, 0.1034, 0.4348, 0.06897, 0.4348, 0.1034, 0.3913, 0.1379, 0.3913, 0.1379, 0.4348, 0.1034, 0.4348, 0.1379, 0.3913, 0.1724, 0.3913, 0.1724, 0.4348, 0.1379, 0.4348, 0.1724, 0.3913, 0.2069, 0.3913, 0.2069, 0.4348, 0.1724, 0.4348, 0.2069, 0.3913, 0.2414, 0.3913, 0.2414, 0.4348, 0.2069, 0.4348, 0.2414, 0.3913, 0.2759, 0.3913, 0.2759, 0.4348, 0.2414, 0.4348, 0.2759, 0.3913, 0.3103, 0.3913, 0.3103, 0.4348, 0.2759, 0.4348, 0.3103, 0.3913, 0.3448, 0.3913, 0.3448, 0.4348, 0.3103, 0.4348, 0.3448, 0.3913, 0.3793, 0.3913, 0.3793, 0.4348, 0.3448, 0.4348, 0.3793, 0.3913, 0.4138, 0.3913, 0.4138, 0.4348, 0.3793, 0.4348, 0.4138, 0.3913, 0.4483, 0.3913, 0.4483, 0.4348, 0.4138, 0.4348, 0.4483, 0.3913, 0.4828, 0.3913, 0.4828, 0.4348, 0.4483, 0.4348, 0.4828, 0.3913, 0.5172, 0.3913, 0.5172, 0.4348, 0.4828, 0.4348, 0.5172, 0.3913, 0.5517, 0.3913, 0.5517, 0.4348, 0.5172, 0.4348, 0.5517, 0.3913, 0.5862, 0.3913, 0.5862, 0.4348, 0.5517, 0.4348, 0.5862, 0.3913, 0.6207, 0.3913, 0.6207, 0.4348, 0.5862, 0.4348, 0.6207, 0.3913, 0.6552, 0.3913, 0.6552, 0.4348, 0.6207, 0.4348, 0.6552, 0.3913, 0.6897, 0.3913, 0.6897, 0.4348, 0.6552, 0.4348, 0.6897, 0.3913, 0.7241, 0.3913, 0.7241, 0.4348, 0.6897, 0.4348, 0.7241, 0.3913, 0.7586, 0.3913, 0.7586, 0.4348, 0.7241, 0.4348, 0.7586, 0.3913, 0.7931, 0.3913, 0.7931, 0.4348, 0.7586, 0.4348, 0.7931, 0.3913, 0.8276, 0.3913, 0.8276, 0.4348, 0.7931, 0.4348, 0.8276, 0.3913, 0.8621, 0.3913, 0.8621, 0.4348, 0.8276, 0.4348, 0.8621, 0.3913, 0.8966, 0.3913, 0.8966, 0.4348, 0.8621, 0.4348, 0.8966, 0.3913, 0.931, 0.3913, 0.931, 0.4348, 0.8966, 0.4348, 0.931, 0.3913, 0.9378, 0.3913, 0.9446, 0.4348, 0.931, 0.4348, 0.1034, 0.3478, 0.1379, 0.3478, 0.1379, 0.3913, 0.1034, 0.3913, 0.1379, 0.3478, 0.1724, 0.3478, 0.1724, 0.3913, 0.1379, 0.3913, 0.1724, 0.3478, 0.2069, 0.3478, 0.2069, 0.3913, 0.1724, 0.3913, 0.2069, 0.3478, 0.2414, 0.3478, 0.2414, 0.3913, 0.2069, 0.3913, 0.2414, 0.3478, 0.2759, 0.3478, 0.2759, 0.3913, 0.2414, 0.3913, 0.2759, 0.3478, 0.3103, 0.3478, 0.3103, 0.3913, 0.2759, 0.3913, 0.3103, 0.3478, 0.3448, 0.3478, 0.3448, 0.3913, 0.3103, 0.3913, 0.3448, 0.3478, 0.3793, 0.3478, 0.3793, 0.3913, 0.3448, 0.3913, 0.3793, 0.3478, 0.4138, 0.3478, 0.4138, 0.3913, 0.3793, 0.3913, 0.4138, 0.3478, 0.4483, 0.3478, 0.4483, 0.3913, 0.4138, 0.3913, 0.4483, 0.3478, 0.4828, 0.3478, 0.4828, 0.3913, 0.4483, 0.3913, 0.4828, 0.3478, 0.5172, 0.3478, 0.5172, 0.3913, 0.4828, 0.3913, 0.5172, 0.3478, 0.5517, 0.3478, 0.5517, 0.3913, 0.5172, 0.3913, 0.5517, 0.3478, 0.5862, 0.3478, 0.5862, 0.3913, 0.5517, 0.3913, 0.5862, 0.3478, 0.6207, 0.3478, 0.6207, 0.3913, 0.5862, 0.3913, 0.6207, 0.3478, 0.6552, 0.3478, 0.6552, 0.3913, 0.6207, 0.3913, 0.6552, 0.3478, 0.6897, 0.3478, 0.6897, 0.3913, 0.6552, 0.3913, 0.6897, 0.3478, 0.7241, 0.3478, 0.7241, 0.3913, 0.6897, 0.3913, 0.7241, 0.3478, 0.7586, 0.3478, 0.7586, 0.3913, 0.7241, 0.3913, 0.7586, 0.3478, 0.7931, 0.3478, 0.7931, 0.3913, 0.7586, 0.3913, 0.7931, 0.3478, 0.8276, 0.3478, 0.8276, 0.3913, 0.7931, 0.3913, 0.8276, 0.3478, 0.8621, 0.3478, 0.8621, 0.3913, 0.8276, 0.3913, 0.8621, 0.3478, 0.8966, 0.3478, 0.8966, 0.3913, 0.8621, 0.3913, 0.8966, 0.3478, 0.931, 0.3478, 0.931, 0.3913, 0.8966, 0.3913, 0.1034, 0.3043, 0.1379, 0.3043, 0.1379, 0.3478, 0.1034, 0.3478, 0.1379, 0.3043, 0.1724, 0.3043, 0.1724, 0.3478, 0.1379, 0.3478, 0.1724, 0.3043, 0.2069, 0.3043, 0.2069, 0.3478, 0.1724, 0.3478, 0.2069, 0.3043, 0.2414, 0.3043, 0.2414, 0.3478, 0.2069, 0.3478, 0.2414, 0.3043, 0.2759, 0.3043, 0.2759, 0.3478, 0.2414, 0.3478, 0.2759, 0.3043, 0.3103, 0.3043, 0.3103, 0.3478, 0.2759, 0.3478, 0.3103, 0.3043, 0.3448, 0.3043, 0.3448, 0.3478, 0.3103, 0.3478, 0.3448, 0.3043, 0.3793, 0.3043, 0.3793, 0.3478, 0.3448, 0.3478, 0.3793, 0.3043, 0.4138, 0.3043, 0.4138, 0.3478, 0.3793, 0.3478, 0.4138, 0.3043, 0.4483, 0.3043, 0.4483, 0.3478, 0.4138, 0.3478, 0.4483, 0.3043, 0.4828, 0.3043, 0.4828, 0.3478, 0.4483, 0.3478, 0.4828, 0.3043, 0.5172, 0.3043, 0.5172, 0.3478, 0.4828, 0.3478, 0.5172, 0.3043, 0.5517, 0.3043, 0.5517, 0.3478, 0.5172, 0.3478, 0.5517, 0.3043, 0.5862, 0.3043, 0.5862, 0.3478, 0.5517, 0.3478, 0.5862, 0.3043, 0.6207, 0.3043, 0.6207, 0.3478, 0.5862, 0.3478, 0.6207, 0.3043, 0.6552, 0.3043, 0.6552, 0.3478, 0.6207, 0.3478, 0.6552, 0.3043, 0.6897, 0.3043, 0.6897, 0.3478, 0.6552, 0.3478, 0.6897, 0.3043, 0.7241, 0.3043, 0.7241, 0.3478, 0.6897, 0.3478, 0.7241, 0.3043, 0.7586, 0.3043, 0.7586, 0.3478, 0.7241, 0.3478, 0.7586, 0.3043, 0.7931, 0.3043, 0.7931, 0.3478, 0.7586, 0.3478, 0.7931, 0.3043, 0.8276, 0.3043, 0.8276, 0.3478, 0.7931, 0.3478, 0.8276, 0.3043, 0.8621, 0.3043, 0.8621, 0.3478, 0.8276, 0.3478, 0.8621, 0.3043, 0.8966, 0.3043, 0.8966, 0.3478, 0.8621, 0.3478, 0.8966, 0.3043, 0.9138, 0.3043, 0.931, 0.3478, 0.8966, 0.3478, 0.1379, 0.2609, 0.1724, 0.2609, 0.1724, 0.3043, 0.1379, 0.3043, 0.1724, 0.2609, 0.2069, 0.2609, 0.2069, 0.3043, 0.1724, 0.3043, 0.2069, 0.2609, 0.2414, 0.2609, 0.2414, 0.3043, 0.2069, 0.3043, 0.2414, 0.2609, 0.2759, 0.2609, 0.2759, 0.3043, 0.2414, 0.3043, 0.2759, 0.2609, 0.3103, 0.2609, 0.3103, 0.3043, 0.2759, 0.3043, 0.3103, 0.2609, 0.3448, 0.2609, 0.3448, 0.3043, 0.3103, 0.3043, 0.3448, 0.2609, 0.3793, 0.2609, 0.3793, 0.3043, 0.3448, 0.3043, 0.3793, 0.2609, 0.4138, 0.2609, 0.4138, 0.3043, 0.3793, 0.3043, 0.4138, 0.2609, 0.4483, 0.2609, 0.4483, 0.3043, 0.4138, 0.3043, 0.4483, 0.2609, 0.4828, 0.2609, 0.4828, 0.3043, 0.4483, 0.3043, 0.4828, 0.2609, 0.5172, 0.2609, 0.5172, 0.3043, 0.4828, 0.3043, 0.5172, 0.2609, 0.5517, 0.2609, 0.5517, 0.3043, 0.5172, 0.3043, 0.5517, 0.2609, 0.5862, 0.2609, 0.5862, 0.3043, 0.5517, 0.3043, 0.5862, 0.2609, 0.6207, 0.2609, 0.6207, 0.3043, 0.5862, 0.3043, 0.6207, 0.2609, 0.6552, 0.2609, 0.6552, 0.3043, 0.6207, 0.3043, 0.6552, 0.2609, 0.6897, 0.2609, 0.6897, 0.3043, 0.6552, 0.3043, 0.6897, 0.2609, 0.7241, 0.2609, 0.7241, 0.3043, 0.6897, 0.3043, 0.7241, 0.2609, 0.7586, 0.2609, 0.7586, 0.3043, 0.7241, 0.3043, 0.7586, 0.2609, 0.7931, 0.2609, 0.7931, 0.3043, 0.7586, 0.3043, 0.7931, 0.2609, 0.8276, 0.2609, 0.8276, 0.3043, 0.7931, 0.3043, 0.8276, 0.2609, 0.8621, 0.2609, 0.8621, 0.3043, 0.8276, 0.3043, 0.8621, 0.2609, 0.8966, 0.2609, 0.8966, 0.3043, 0.8621, 0.3043, 0.8966, 0.2609, 0.9138, 0.3043, 0.8966, 0.3043, 0.1379, 0.2174, 0.1724, 0.2174, 0.1724, 0.2609, 0.1379, 0.2609, 0.1724, 0.2174, 0.2069, 0.2174, 0.2069, 0.2609, 0.1724, 0.2609, 0.2069, 0.2174, 0.2414, 0.2174, 0.2414, 0.2609, 0.2069, 0.2609, 0.2414, 0.2174, 0.2759, 0.2174, 0.2759, 0.2609, 0.2414, 0.2609, 0.2759, 0.2174, 0.3103, 0.2174, 0.3103, 0.2609, 0.2759, 0.2609, 0.3103, 0.2174, 0.3448, 0.2174, 0.3448, 0.2609, 0.3103, 0.2609, 0.3448, 0.2174, 0.3793, 0.2174, 0.3793, 0.2609, 0.3448, 0.2609, 0.3793, 0.2174, 0.4138, 0.2174, 0.4138, 0.2609, 0.3793, 0.2609, 0.4138, 0.2174, 0.4483, 0.2174, 0.4483, 0.2609, 0.4138, 0.2609, 0.4483, 0.2174, 0.4828, 0.2174, 0.4828, 0.2609, 0.4483, 0.2609, 0.4828, 0.2174, 0.5172, 0.2174, 0.5172, 0.2609, 0.4828, 0.2609, 0.5172, 0.2174, 0.5517, 0.2174, 0.5517, 0.2609, 0.5172, 0.2609, 0.5517, 0.2174, 0.5862, 0.2174, 0.5862, 0.2609, 0.5517, 0.2609, 0.5862, 0.2174, 0.6207, 0.2174, 0.6207, 0.2609, 0.5862, 0.2609, 0.6207, 0.2174, 0.6552, 0.2174, 0.6552, 0.2609, 0.6207, 0.2609, 0.6552, 0.2174, 0.6897, 0.2174, 0.6897, 0.2609, 0.6552, 0.2609, 0.6897, 0.2174, 0.7241, 0.2174, 0.7241, 0.2609, 0.6897, 0.2609, 0.7241, 0.2174, 0.7586, 0.2174, 0.7586, 0.2609, 0.7241, 0.2609, 0.7586, 0.2174, 0.7931, 0.2174, 0.7931, 0.2609, 0.7586, 0.2609, 0.7931, 0.2174, 0.8276, 0.2174, 0.8276, 0.2609, 0.7931, 0.2609, 0.8276, 0.2174, 0.8621, 0.2174, 0.8621, 0.2609, 0.8276, 0.2609, 0.8621, 0.2174, 0.8674, 0.2174, 0.8966, 0.2609, 0.8621, 0.2609, 0.1724, 0.1739, 0.2069, 0.1739, 0.2069, 0.2174, 0.1724, 0.2174, 0.2069, 0.1739, 0.2414, 0.1739, 0.2414, 0.2174, 0.2069, 0.2174, 0.2414, 0.1739, 0.2759, 0.1739, 0.2759, 0.2174, 0.2414, 0.2174, 0.2759, 0.1739, 0.3103, 0.1739, 0.3103, 0.2174, 0.2759, 0.2174, 0.3103, 0.1739, 0.3448, 0.1739, 0.3448, 0.2174, 0.3103, 0.2174, 0.3448, 0.1739, 0.3793, 0.1739, 0.3793, 0.2174, 0.3448, 0.2174, 0.3793, 0.1739, 0.4138, 0.1739, 0.4138, 0.2174, 0.3793, 0.2174, 0.4138, 0.1739, 0.4483, 0.1739, 0.4483, 0.2174, 0.4138, 0.2174, 0.4483, 0.1739, 0.4828, 0.1739, 0.4828, 0.2174, 0.4483, 0.2174, 0.4828, 0.1739, 0.5172, 0.1739, 0.5172, 0.2174, 0.4828, 0.2174, 0.5172, 0.1739, 0.5517, 0.1739, 0.5517, 0.2174, 0.5172, 0.2174, 0.5517, 0.1739, 0.5862, 0.1739, 0.5862, 0.2174, 0.5517, 0.2174, 0.5862, 0.1739, 0.6207, 0.1739, 0.6207, 0.2174, 0.5862, 0.2174, 0.6207, 0.1739, 0.6552, 0.1739, 0.6552, 0.2174, 0.6207, 0.2174, 0.6552, 0.1739, 0.6897, 0.1739, 0.6897, 0.2174, 0.6552, 0.2174, 0.6897, 0.1739, 0.7241, 0.1739, 0.7241, 0.2174, 0.6897, 0.2174, 0.7241, 0.1739, 0.7586, 0.1739, 0.7586, 0.2174, 0.7241, 0.2174, 0.7586, 0.1739, 0.7931, 0.1739, 0.7931, 0.2174, 0.7586, 0.2174, 0.7931, 0.1739, 0.8276, 0.1739, 0.8276, 0.2174, 0.7931, 0.2174, 0.8276, 0.1739, 0.8321, 0.1739, 0.8539, 0.1974, 0.8621, 0.2095, 0.8621, 0.2174, 0.8276, 0.2174, 0.2069, 0.1304, 0.2414, 0.1304, 0.2414, 0.1739, 0.2069, 0.1739, 0.2414, 0.1304, 0.2759, 0.1304, 0.2759, 0.1739, 0.2414, 0.1739, 0.2759, 0.1304, 0.3103, 0.1304, 0.3103, 0.1739, 0.2759, 0.1739, 0.3103, 0.1304, 0.3448, 0.1304, 0.3448, 0.1739, 0.3103, 0.1739, 0.3448, 0.1304, 0.3793, 0.1304, 0.3793, 0.1739, 0.3448, 0.1739, 0.3793, 0.1304, 0.4138, 0.1304, 0.4138, 0.1739, 0.3793, 0.1739, 0.4138, 0.1304, 0.4483, 0.1304, 0.4483, 0.1739, 0.4138, 0.1739, 0.4483, 0.1304, 0.4828, 0.1304, 0.4828, 0.1739, 0.4483, 0.1739, 0.4828, 0.1304, 0.5172, 0.1304, 0.5172, 0.1739, 0.4828, 0.1739, 0.5172, 0.1304, 0.5517, 0.1304, 0.5517, 0.1739, 0.5172, 0.1739, 0.5517, 0.1304, 0.5862, 0.1304, 0.5862, 0.1739, 0.5517, 0.1739, 0.5862, 0.1304, 0.6207, 0.1304, 0.6207, 0.1739, 0.5862, 0.1739, 0.6207, 0.1304, 0.6552, 0.1304, 0.6552, 0.1739, 0.6207, 0.1739, 0.6552, 0.1304, 0.6897, 0.1304, 0.6897, 0.1739, 0.6552, 0.1739, 0.6897, 0.1304, 0.7241, 0.1304, 0.7241, 0.1739, 0.6897, 0.1739, 0.7241, 0.1304, 0.7586, 0.1304, 0.7586, 0.1739, 0.7241, 0.1739, 0.7586, 0.1304, 0.7915, 0.1304, 0.7931, 0.1322, 0.7931, 0.1739, 0.7586, 0.1739, 0.2759, 0.08696, 0.3103, 0.08696, 0.3103, 0.1304, 0.2759, 0.1304, 0.3103, 0.08696, 0.3448, 0.08696, 0.3448, 0.1304, 0.3103, 0.1304, 0.3448, 0.08696, 0.3793, 0.08696, 0.3793, 0.1304, 0.3448, 0.1304, 0.3793, 0.08696, 0.4138, 0.08696, 0.4138, 0.1304, 0.3793, 0.1304, 0.4138, 0.08696, 0.4483, 0.08696, 0.4483, 0.1304, 0.4138, 0.1304, 0.4483, 0.08696, 0.4828, 0.08696, 0.4828, 0.1304, 0.4483, 0.1304, 0.4828, 0.08696, 0.5172, 0.08696, 0.5172, 0.1304, 0.4828, 0.1304, 0.5172, 0.08696, 0.5517, 0.08696, 0.5517, 0.1304, 0.5172, 0.1304, 0.5517, 0.08696, 0.5862, 0.08696, 0.5862, 0.1304, 0.5517, 0.1304, 0.5862, 0.08696, 0.6207, 0.08696, 0.6207, 0.1304, 0.5862, 0.1304, 0.6207, 0.08696, 0.6552, 0.08696, 0.6552, 0.1304, 0.6207, 0.1304, 0.6552, 0.08696, 0.6897, 0.08696, 0.6897, 0.1304, 0.6552, 0.1304, 0.6897, 0.08696, 0.7241, 0.08696, 0.7241, 0.1304, 0.6897, 0.1304, 0.7241, 0.08696, 0.7414, 0.08696, 0.7586, 0.1008, 0.7586, 0.1304, 0.7241, 0.1304, 0.3448, 0.04348, 0.3793, 0.04348, 0.3793, 0.08696, 0.3448, 0.08696, 0.3793, 0.04348, 0.4138, 0.04348, 0.4138, 0.08696, 0.3793, 0.08696, 0.4138, 0.04348, 0.4483, 0.04348, 0.4483, 0.08696, 0.4138, 0.08696, 0.4483, 0.04348, 0.4828, 0.04348, 0.4828, 0.08696, 0.4483, 0.08696, 0.4828, 0.04348, 0.5172, 0.04348, 0.5172, 0.08696, 0.4828, 0.08696, 0.5172, 0.04348, 0.5517, 0.04348, 0.5517, 0.08696, 0.5172, 0.08696, 0.5517, 0.04348, 0.5862, 0.04348, 0.5862, 0.08696, 0.5517, 0.08696, 0.5862, 0.04348, 0.6207, 0.04348, 0.6207, 0.08696, 0.5862, 0.08696, 0.6207, 0.04348, 0.6552, 0.04348, 0.6552, 0.08696, 0.6207, 0.08696, 0.6552, 0.04348, 0.6691, 0.04348, 0.6897, 0.0545, 0.6897, 0.08696, 0.6552, 0.08696, 0.3448, 0.9565, 0.3793, 0.9565, 0.3793, 0.9662, 0.3793, 0.9565, 0.4138, 0.9565, 0.4138, 0.976, 0.3793, 0.9662, 0.4138, 0.9565, 0.4483, 0.9565, 0.4483, 0.9805, 0.4258, 0.9793, 0.4138, 0.976, 0.4483, 0.9565, 0.4828, 0.9565, 0.4828, 0.9822, 0.4483, 0.9805, 0.4828, 0.9565, 0.5172, 0.9565, 0.5172, 0.984, 0.4828, 0.9822, 0.5172, 0.9565, 0.5517, 0.9565, 0.5517, 0.9807, 0.5172, 0.984, 0.5517, 0.9565, 0.5862, 0.9565, 0.5862, 0.9774, 0.5517, 0.9807, 0.5862, 0.9565, 0.6207, 0.9565, 0.6207, 0.9684, 0.5974, 0.9764, 0.5862, 0.9774, 0.6207, 0.9565, 0.6552, 0.9565, 0.6207, 0.9684, 0.2414, 0.8899, 0.225, 0.8789, 0.2155, 0.8696, 0.2414, 0.8696, 0.1724, 0.8238, 0.1379, 0.7826, 0.1724, 0.7826, 0.08174, 0.6522, 0.06897, 0.6087, 0.1034, 0.6087, 0.1034, 0.6522, 0.6552, 0.03886, 0.6691, 0.04348, 0.6552, 0.04348, 0.4138, 0.01807, 0.4483, 0.01418, 0.4483, 0.04348, 0.4138, 0.04348, 0.09703, 0.6957, 0.08517, 0.6639, 0.08174, 0.6522, 0.1034, 0.6522, 0.1034, 0.6957, 0.8276, 0.1691, 0.8321, 0.1739, 0.8276, 0.1739, 0.1034, 0.7128, 0.09703, 0.6957, 0.1034, 0.6957, 0.5862, 0.01592, 0.6207, 0.02739, 0.6207, 0.04348, 0.5862, 0.04348, 0.3448, 0.03906, 0.3634, 0.02965, 0.3793, 0.026, 0.3793, 0.04348, 0.3448, 0.04348, 0.1147, 0.2609, 0.1379, 0.2174, 0.1379, 0.2609, 0.7586, 0.1008, 0.7799, 0.118, 0.7915, 0.1304, 0.7586, 0.1304, 0.1034, 0.2819, 0.1147, 0.2609, 0.1379, 0.2609, 0.1379, 0.3043, 0.1034, 0.3043, 0.7931, 0.1322, 0.7915, 0.1304, 0.7931, 0.1304, 0.9263, 0.6522, 0.931, 0.6376, 0.931, 0.6522, 0.5172, 0.01002, 0.5517, 0.01297, 0.5517, 0.04348, 0.5172, 0.04348, 0.2759, 0.07411, 0.3103, 0.0565, 0.3103, 0.08696, 0.2759, 0.08696, 0.2069, 0.1304, 0.2414, 0.1023, 0.2414, 0.1304, 0.1724, 0.8238, 0.1743, 0.8261, 0.1724, 0.8261, 0.0626, 0.4348, 0.06897, 0.3913, 0.06897, 0.4348, 0.2069, 0.861, 0.1874, 0.8418, 0.1743, 0.8261, 0.2069, 0.8261, 0.4483, 0.01418, 0.4828, 0.0103, 0.4828, 0.04348, 0.4483, 0.04348, 0.05624, 0.4783, 0.0626, 0.4348, 0.06897, 0.4348, 0.06897, 0.4783, 0.6897, 0.0545, 0.7241, 0.07296, 0.7241, 0.08696, 0.6897, 0.08696, 0.9378, 0.3913, 0.931, 0.3913, 0.931, 0.3478, 0.06164, 0.5652, 0.05726, 0.5392, 0.05697, 0.5217, 0.06897, 0.5217, 0.06897, 0.5652, 0.1379, 0.7826, 0.1164, 0.7391, 0.1379, 0.7391, 0.8621, 0.2095, 0.8674, 0.2174, 0.8621, 0.2174, 0.06897, 0.6087, 0.06164, 0.5652, 0.06897, 0.5652, 0.1379, 0.2174, 0.1724, 0.1739, 0.1724, 0.2174, 0.6207, 0.02739, 0.6552, 0.03886, 0.6552, 0.04348, 0.6207, 0.04348, 0.3793, 0.026, 0.4138, 0.01807, 0.4138, 0.04348, 0.3793, 0.04348, 0.7931, 0.1322, 0.8276, 0.1691, 0.8276, 0.1739, 0.7931, 0.1739, 0.05697, 0.5217, 0.05624, 0.4783, 0.06897, 0.4783, 0.06897, 0.5217, 0.79, 0.8696, 0.7931, 0.8669, 0.7931, 0.8696, 0.5517, 0.01297, 0.5862, 0.01592, 0.5862, 0.04348, 0.5517, 0.04348, 0.3361, 0.04348, 0.3448, 0.03906, 0.3448, 0.04348, 0.3103, 0.0565, 0.3361, 0.04348, 0.3448, 0.04348, 0.3448, 0.08696, 0.3103, 0.08696, 0.2414, 0.1023, 0.2601, 0.08696, 0.2759, 0.08696, 0.2759, 0.1304, 0.2414, 0.1304, 0.09144, 0.3043, 0.1034, 0.2819, 0.1034, 0.3043, 0.08019, 0.3478, 0.09144, 0.3043, 0.1034, 0.3043, 0.1034, 0.3478, 0.06897, 0.3913, 0.08019, 0.3478, 0.1034, 0.3478, 0.1034, 0.3913, 0.4828, 0.0103, 0.499, 0.008461, 0.5172, 0.01002, 0.5172, 0.04348, 0.4828, 0.04348, 0.7241, 0.07296, 0.7414, 0.08696, 0.7241, 0.08696, 0.2601, 0.08696, 0.2759, 0.07411, 0.2759, 0.08696, 0.8884, 0.7391, 0.8966, 0.7257, 0.8966, 0.7391, 0.1724, 0.1739, 0.2069, 0.1304, 0.2069, 0.1739])
me_plane.materials.append(mat_material_001)
me_plane.update()

# ---- objects
ob_cylinder = bpy.data.objects.new('Cylinder', me_cylinder)
ob_plane = bpy.data.objects.new('Plane', me_plane)

# ---- transforms, parenting, visibility, modifiers, constraints
ob_cylinder.location = (0.0, 0.0, 0.0)
ob_cylinder.rotation_euler = (-0.0, 1.571, 0.0)
_m = ob_cylinder.modifiers.new('Subdivision', 'SUBSURF')
_m.levels = 4
ob_plane.location = (0.01658, 0.007243, 0.008277)
ob_plane.rotation_euler = (-0.0, 1.571, 0.0)
ob_plane.scale = (1.225, 1.0, 1.0)
_m = ob_plane.modifiers.new('Wireframe', 'WIREFRAME')
_m.thickness = 0.006

# ---- collection membership
col_collection.objects.link(ob_cylinder)
col_collection.objects.link(ob_plane)

# ---- scene / render settings (as saved in the file)
scene.frame_start = 1; scene.frame_end = 250; scene.frame_set(1)
scene.render.engine = 'BLENDER_EEVEE_NEXT'
scene.cycles.sampling_pattern = 'TABULATED_SOBOL'
bpy.context.view_layer.update()

# ---- added for rendering (the .blend has no active camera and no usable light): camera, sun
cam_auto = bpy.data.cameras.new('AutoCamera')
cam_auto.lens = 50.0
cam_auto.sensor_width = 36.0
cam_auto.clip_end = 1000.0
ob_auto_camera = bpy.data.objects.new('AutoCamera', cam_auto)
scene.collection.objects.link(ob_auto_camera)
ob_auto_camera.location = (4.97541, -5.97049, 2.63221)
ob_auto_camera.rotation_euler = (1.09748, -7.21219e-08, 0.694738)
scene.camera = ob_auto_camera
light_auto_sun = bpy.data.lights.new('AutoSun', 'SUN')
light_auto_sun.energy = 3.0
light_auto_sun.angle = 0.0523599
ob_auto_sun = bpy.data.objects.new('AutoSun', light_auto_sun)
scene.collection.objects.link(ob_auto_sun)
ob_auto_sun.rotation_euler = (0.872665, 0.174533, 0.523599)
bpy.context.view_layer.update()
